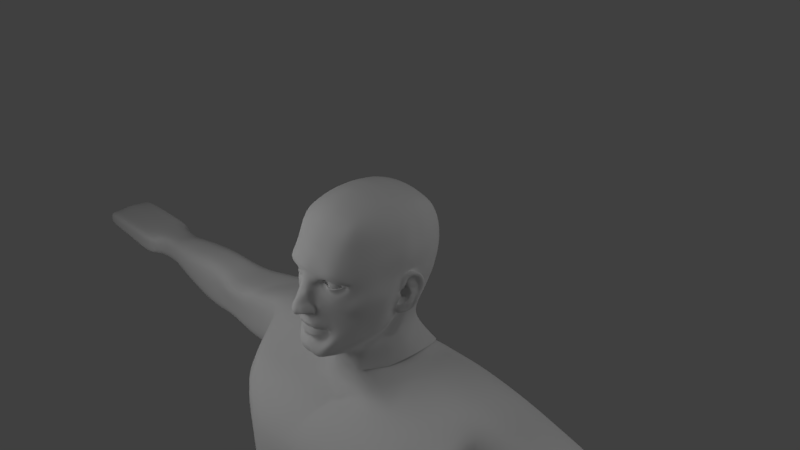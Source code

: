 # Source: HeadWithBasicBodyArmsAndLegs.blend  (saved by Blender 2.79.0; exported with 4.5.12 LTS)
import bpy
from mathutils import Matrix  # noqa: F401  (used for matrix-valued properties, if any)

bpy.ops.wm.read_factory_settings(use_empty=True)
scene = bpy.context.scene
scene.name = 'Scene'

# ---- collections
col_collection_1 = bpy.data.collections.new('Collection 1'); scene.collection.children.link(col_collection_1)

# ---- materials (node trees are filled in below, after node groups)
mat_lightback = bpy.data.materials.new('LightBack')
mat_lightback.alpha_threshold = 0.0
mat_lightback.roughness = 0.5
mat_mylight = bpy.data.materials.new('MyLight')
mat_mylight.alpha_threshold = 0.0
mat_mylight.roughness = 0.5

# ---- node groups
ng_auto_smooth = bpy.data.node_groups.new('Auto Smooth', 'GeometryNodeTree')
_s = ng_auto_smooth.interface.new_socket(name='Geometry', in_out='OUTPUT', socket_type='NodeSocketGeometry')
_s = ng_auto_smooth.interface.new_socket(name='Geometry', in_out='INPUT', socket_type='NodeSocketGeometry')
_s = ng_auto_smooth.interface.new_socket(name='Angle', in_out='INPUT', socket_type='NodeSocketFloat')
_s.subtype = 'ANGLE'
_s.min_value = 0.0
_s.max_value = 3.142
ng_auto_smooth.is_modifier = True
_N = ng_auto_smooth.nodes; _L = ng_auto_smooth.links
n0 = _N.new('NodeGroupOutput'); n0.name = 'Group Output'; n0.location = (480, -100)
n1 = _N.new('NodeGroupInput'); n1.name = 'Group Input'; n1.location = (-420, -300)
n2 = _N.new('NodeGroupInput'); n2.name = 'Group Input.001'; n2.location = (-60, -100)
n3 = _N.new('GeometryNodeSetShadeSmooth'); n3.name = 'Set Shade Smooth'; n3.location = (120, -100)
n3.domain = 'EDGE'
n4 = _N.new('GeometryNodeSetShadeSmooth'); n4.name = 'Set Shade Smooth.001'; n4.location = (300, -100)
n5 = _N.new('GeometryNodeInputMeshEdgeAngle'); n5.name = 'Edge Angle'; n5.location = (-420, -220)
n6 = _N.new('GeometryNodeInputEdgeSmooth'); n6.name = 'Is Edge Smooth'; n6.location = (-60, -160)
n7 = _N.new('GeometryNodeInputShadeSmooth'); n7.name = 'Is Face Smooth'; n7.location = (-240, -340)
n8 = _N.new('FunctionNodeBooleanMath'); n8.name = 'Boolean Math'; n8.location = (-60, -220)
n9 = _N.new('FunctionNodeCompare'); n9.name = 'Compare'; n9.location = (-240, -180)
n9.operation = 'LESS_EQUAL'
_L.new(n5.outputs[0], n9.inputs[0])
_L.new(n4.outputs[0], n0.inputs[0])
_L.new(n1.outputs[1], n9.inputs[1])
_L.new(n9.outputs[0], n8.inputs[0])
_L.new(n7.outputs[0], n8.inputs[1])
_L.new(n2.outputs[0], n3.inputs[0])
_L.new(n6.outputs[0], n3.inputs[1])
_L.new(n3.outputs[0], n4.inputs[0])
_L.new(n8.outputs[0], n3.inputs[2])
n0.is_active_output = True

# ---- material node trees
mat_lightback.use_nodes = True; mat_lightback.node_tree.nodes.clear()
_N = mat_lightback.node_tree.nodes; _L = mat_lightback.node_tree.links
n0 = _N.new('ShaderNodeOutputMaterial'); n0.name = 'Material Output'; n0.location = (300, 300)
n1 = _N.new('ShaderNodeEmission'); n1.name = 'Emission'; n1.location = (10, 300)
n1.inputs[0].default_value = (0.8, 0.8, 0.8, 1.0)
n1.inputs[1].default_value = 0.8
_L.new(n1.outputs[0], n0.inputs[0])
n0.is_active_output = True
mat_mylight.use_nodes = True; mat_mylight.node_tree.nodes.clear()
_N = mat_mylight.node_tree.nodes; _L = mat_mylight.node_tree.links
n0 = _N.new('ShaderNodeOutputMaterial'); n0.name = 'Material Output'; n0.location = (300, 300)
n1 = _N.new('ShaderNodeEmission'); n1.name = 'Emission'; n1.location = (10, 300)
n1.inputs[0].default_value = (0.8, 0.8, 0.8, 1.0)
n1.inputs[1].default_value = 1.8
_L.new(n1.outputs[0], n0.inputs[0])
n0.is_active_output = True

# ---- world
world_world = bpy.data.worlds.new('World'); scene.world = world_world
world_world.color = (0.05088, 0.05088, 0.05088)
world_world.use_sun_shadow = False
world_world.sun_shadow_jitter_overblur = 0.0
world_world.cycles.sampling_method = 'MANUAL'

# ---- cameras
cam_camera = bpy.data.cameras.new('Camera')
cam_camera.clip_end = 100.0
cam_camera.lens = 35.0
cam_camera.sensor_width = 32.0
cam_camera.sensor_height = 18.0
cam_camera.ortho_scale = 7.314
cam_camera.dof.focus_distance = 0.0

# ---- lights
light_lamp = bpy.data.lights.new('Lamp', 'POINT')
light_lamp.transmission_factor = 0.0
light_lamp.cutoff_distance = 30.0
light_lamp.energy = 100.0
light_lamp.shadow_buffer_clip_start = 1.001
light_lamp.shadow_soft_size = 0.1
light_lamp.shadow_maximum_resolution = 0.006
light_lamp.use_absolute_resolution = True

# ---- meshes
me_plane_001 = bpy.data.meshes.new('Plane.001')
me_plane_001.from_pydata([(-1.0, -1.0, 0.0), (1.0, -1.0, 0.0), (-1.0, 1.0, 0.0), (1.0, 1.0, 0.0)], [], [(0, 1, 3, 2)])
me_plane_001.materials.append(mat_lightback)
me_plane_001.use_remesh_preserve_volume = False
me_plane_001.use_remesh_preserve_attributes = False
me_plane_001.use_mirror_vertex_groups = False
me_plane_001.update()
me_plane = bpy.data.meshes.new('Plane')
me_plane.from_pydata([(-1.0, -1.0, 0.0), (1.0, -1.0, 0.0), (-1.0, 1.0, 0.0), (1.0, 1.0, 0.0)], [], [(0, 1, 3, 2)])
me_plane.materials.append(mat_mylight)
me_plane.use_remesh_preserve_volume = False
me_plane.use_remesh_preserve_attributes = False
me_plane.use_mirror_vertex_groups = False
me_plane.update()
me_cube_009 = bpy.data.meshes.new('Cube.009')
me_cube_009.from_pydata([(0.3153, -0.8889, -0.9897), (0.4337, -0.6185, 0.7206), (0.4931, 0.5718, -0.4773), (0.4483, 0.6615, 0.6922), (0.0, 0.68, -0.56), (0.0, 0.7074, 0.7764), (0.5459, 0.7544, 0.05436), (0.6026, -0.07648, -0.5838), (0.5204, 0.0449, 0.807), (0.4283, -0.8492, 0.05697), (0.0, -1.018, -1.047), (0.0, -0.7087, 0.8124), (0.0, 0.05412, 0.997), (0.7061, 0.01691, 0.06543), (0.0, 0.9573, 0.01017), (0.0, 1.0, -2.0), (2.0, -0.7211, -2.095), (0.0, -0.7211, -2.095), (0.0, -0.3098, -1.942), (0.0, 0.8726, -3.17), (0.0, -1.197, -2.823), (0.0, 0.7, -5.0), (0.6714, -0.3098, -1.942), (0.6999, 0.0, -1.5), (0.6714, 1.0, -1.5), (0.0, 0.7, -1.6), (0.0, -0.46, -1.25), (0.0, -0.46, -1.45), (0.4894, -0.1, -1.45), (0.3839, 0.5574, -1.099), (0.0, 0.66, -1.45), (0.4894, -0.1, -1.05), (0.0, 0.66, -1.05), (0.4894, 0.86, -1.45), (0.2407, -0.4504, -1.198), (0.2894, -0.46, -1.45), (0.0, 0.63, -0.875), (0.3922, 0.4545, -0.8752), (0.0, -0.73, -1.125), (0.4212, -0.1755, -0.9199), (0.2437, -0.6277, -1.107), (0.526, 0.6325, -0.3137), (0.3574, -0.8506, -0.4813), (0.0, -1.082, -0.5622), (0.5811, -0.0375, -0.3628), (0.0, 0.7854, -0.3666), (0.6179, -0.1777, -0.6723), (0.5943, 0.3222, -0.4974), (0.5192, 0.3949, 0.7807), (0.0, 0.4004, 0.9593), (0.6958, 0.4314, 0.05529), (1.571, -1.197, -2.823), (0.0, -1.3, -5.0), (0.6999, 0.5, -1.5), (0.5798, 0.4234, -1.387), (0.5162, 0.2821, -1.111), (0.507, 0.22, -0.8867), (0.6067, 0.3479, -0.3257), (0.5303, 0.7523, 0.4028), (0.4932, -0.7033, 0.407), (0.0, -0.9338, 0.4394), (0.7, 0.04489, 0.4578), (0.0, 0.9504, 0.3874), (0.6751, 0.4285, 0.4438), (0.5025, -0.2389, 0.7981), (0.4687, -0.4654, 0.7615), (0.4261, -0.7268, -0.8861), (0.5378, -0.4788, -0.7997), (0.0, -0.2467, 0.9844), (0.0, -0.5025, 0.922), (0.6521, -0.291, 0.002099), (0.5952, -0.5656, -0.01315), (0.3561, -0.34, -1.183), (0.4228, -0.22, -1.117), (0.3369, -0.5452, -1.057), (0.3791, -0.3603, -0.9883), (0.6565, -0.3292, -0.4559), (0.5365, -0.6081, -0.4734), (0.647, -0.2483, 0.4378), (0.5847, -0.5031, 0.4186), (0.4895, 0.7156, 0.5632), (0.4759, -0.6743, 0.5944), (0.0, -0.8478, 0.6441), (0.6306, 0.04833, 0.6503), (0.0, 0.8683, 0.5784), (0.6114, 0.4113, 0.6246), (0.6086, -0.2465, 0.6428), (0.556, -0.489, 0.6151), (0.5423, 0.761, 0.2305), (0.5129, -0.8294, 0.09848), (0.0, -1.045, 0.2245), (0.75, 0.0, 0.25), (0.0, 0.974, 0.1973), (0.6975, 0.4338, 0.251), (0.6711, -0.2738, 0.2254), (0.6051, -0.5369, 0.2083), (0.5461, 0.697, -0.1122), (0.4725, -0.7893, -0.2415), (0.737, 0.003037, 0.005938), (0.0, 0.8879, -0.1521), (0.6724, 0.3995, -0.1158), (0.6968, -0.33, -0.1866), (0.6318, -0.5602, -0.2138), (0.3529, -0.8442, -0.6762), (0.0, -1.052, -0.74), (0.0, 0.641, -0.6965), (0.4438, 0.4989, -0.6515), (0.4929, -0.04679, -0.6928), (0.6002, -0.3198, -0.702), (0.5519, 0.2684, -0.6747), (0.5712, -0.4717, -0.591), (0.4341, -0.7267, -0.7433), (0.1603, 0.7088, 0.7521), (0.3185, 0.6935, 0.7199), (0.109, -1.01, -1.083), (0.2317, -1.0, -1.039), (0.3517, 0.6443, -0.4963), (0.1758, 0.6622, -0.5282), (0.3213, -0.6591, 0.7594), (0.1652, -0.6944, 0.7959), (0.1839, 0.04803, 0.9692), (0.3631, 0.04514, 0.9056), (0.3969, -0.8608, 0.05206), (0.2116, -0.9038, -0.0602), (0.1776, 0.9429, 0.01888), (0.3552, 0.8857, 0.03776), (0.1631, 0.7267, -1.45), (0.09824, -0.73, -1.125), (0.1601, -0.6876, -1.079), (0.2751, 0.533, -0.8736), (0.1375, 0.5815, -0.8743), (0.09648, -0.46, -1.25), (0.1516, -0.4815, -1.221), (0.2559, 0.5916, -1.083), (0.128, 0.6258, -1.066), (0.193, -0.46, -1.45), (0.1941, 0.7778, -0.344), (0.3816, 0.7516, -0.3238), (0.2651, -0.8743, -0.6463), (0.1471, -1.059, -0.5721), (0.1815, 0.401, 0.9253), (0.3611, 0.3972, 0.864), (0.3629, -0.841, 0.4147), (0.184, -0.9016, 0.4293), (0.1788, 0.9212, 0.3885), (0.3571, 0.8696, 0.3908), (0.178, -0.2468, 0.9556), (0.3511, -0.2413, 0.8943), (0.169, -0.4943, 0.8971), (0.3321, -0.4758, 0.8442), (0.3394, -0.7695, 0.6081), (0.1731, -0.8241, 0.6315), (0.1663, 0.8491, 0.5686), (0.3321, 0.8118, 0.558), (0.1804, 0.9421, 0.2044), (0.3609, 0.8881, 0.2155), (0.383, -0.9744, 0.2035), (0.1618, -1.014, 0.1815), (0.1869, 0.869, -0.144), (0.3723, 0.8254, -0.1259), (0.3103, -0.918, -0.2268), (0.17, -1.009, -0.2778), (0.2325, -0.9135, -0.6782), (0.1348, -1.034, -0.727), (0.3201, 0.5843, -0.6467), (0.16, 0.6126, -0.6716), (0.0, -1.063, -0.9218), (0.5502, -0.6737, -0.0195), (0.4702, -0.7048, -0.5036), (0.5031, -0.7563, 0.2527), (0.0, -1.017, 0.3322), (0.5621, -0.7031, -0.2666), (0.3827, -0.8254, -0.7196), (0.2428, -1.021, -0.9263), (0.117, -1.048, -0.9619), (0.3729, -0.8977, 0.3091), (0.1877, -0.9744, 0.3218), (0.138, -0.9604, -0.06559), (0.1355, -1.033, -0.4106), (0.1365, -1.006, -0.2512), (0.04715, -1.036, 0.002572), (0.0, -1.048, 0.01679), (0.0, -1.028, 0.141), (0.07436, -1.013, 0.1254), (0.0, -1.111, -0.0935), (0.07574, -1.092, -0.09344), (0.0, -1.207, -0.1893), (0.1331, -1.014, 0.1535), (0.08018, -1.204, -0.3685), (0.06903, -1.166, -0.2282), (0.0, -1.033, -0.8323), (0.315, -0.8599, -0.6176), (0.2732, -0.899, -0.7802), (0.1797, -1.005, -0.4314), (0.128, -1.012, -0.878), (0.1578, -1.003, -0.357), (0.0, -1.227, -0.2633), (0.05859, -1.211, -0.2926), (0.0, -1.256, -0.3874), (0.0, -1.032, -0.4481), (0.03347, -1.231, -0.3775), (0.05844, -1.06, -0.4449), (0.0, -1.237, -0.2933), (0.04291, -1.232, -0.3121), (0.07779, -1.152, -0.3617), (0.08061, -0.9966, -0.01372), (0.1018, -1.078, -0.2327), (0.1002, -1.025, -0.05863), (0.0, -1.037, 0.1827), (0.0, -1.139, -0.4128), (0.02847, -1.146, -0.3999), (0.1459, -1.119, -0.3625), (0.1676, -1.047, -0.3916), (0.1331, -1.094, -0.271), (0.1037, -1.163, -0.2635), (0.1722, -1.03, -0.3439), (0.1055, -1.184, -0.3151), (0.1122, -1.187, -0.3632), (0.1553, -1.026, -0.2814), (0.1528, -1.107, -0.3261), (0.08716, -1.123, -0.3136), (0.1144, -1.027, -0.3379), (0.01344, -1.124, -0.314), (0.02844, -1.01, -0.3449), (0.5393, 0.6684, -0.2129), (0.4314, -0.7935, -0.3719), (0.8213, 0.1497, 0.01816), (0.0, 0.8408, -0.2568), (0.6448, 0.3761, -0.2199), (0.6856, -0.3434, -0.3041), (0.6055, -0.5349, -0.3729), (0.2605, -0.9419, -0.2724), (0.1924, 0.8265, -0.2425), (0.3809, 0.7934, -0.2241), (0.5182, -0.7004, -0.3667), (0.1368, -0.9847, -0.1526), (0.0, -1.159, -0.1414), (0.06537, -1.131, -0.1611), (0.1064, -1.051, -0.1515), (0.4497, -0.8755, 0.06507), (0.1073, -0.9431, -0.006032), (0.4304, -0.8263, -0.1527), (0.2118, -0.9281, 0.0839), (0.5051, -0.7118, -0.008476), (0.3508, -0.9439, 0.1041), (0.2234, -0.9775, 0.1097), (0.3169, -0.9035, -0.1518), (0.1872, -0.9313, -0.06184), (0.4399, -0.75, 0.002544), (0.2072, -0.8689, -0.02392), (0.3831, -0.8584, -0.04177), (0.1932, -0.8721, -0.0253), (0.1339, -0.8896, -0.01834), (0.3712, -0.8121, -0.03681), (0.4066, -0.7806, -0.001906), (0.3679, -0.8205, 0.03023), (0.3024, -0.9222, 0.06409), (0.2032, -0.9032, 0.03936), (0.2834, -0.9293, -0.0377), (0.3301, -0.9169, 0.08687), (0.3071, -0.8869, -0.1027), (0.4097, -0.8252, -0.103), (0.368, -0.8196, 0.03699), (0.412, -0.7673, -0.002046), (0.3769, -0.8544, -0.02806), (0.2022, -0.8708, 0.0008231), (0.1509, -0.8839, -0.0159), (0.4124, -0.7615, -0.001076), (0.3712, -0.7921, -0.03681), (0.1643, -0.8608, -0.01501), (0.2072, -0.8489, -0.02392), (0.2873, -0.8784, 0.05695), (0.2053, -0.88, 0.04603), (0.2841, -0.9056, -0.02563), (0.1643, -0.8808, -0.01501), (0.2899, -0.8662, 0.04517), (0.2153, -0.8751, 0.03605), (0.2814, -0.8566, -0.04349), (0.3738, -0.8014, 0.03106), (0.1662, -0.8587, -0.01591), (0.21, -0.8522, 0.00575), (0.2857, -0.8502, 0.04633), (0.2111, -0.8591, 0.0372), (0.2814, -0.8366, -0.04349), (0.3631, -0.7565, 0.03854), (0.4017, -0.7166, 0.006411), (0.3605, -0.7472, -0.02932), (0.1993, -0.8073, 0.01324), (0.275, -0.8053, 0.05381), (0.2004, -0.8142, 0.04469), (0.2707, -0.7917, -0.036), (0.1966, -0.804, -0.01643), (0.1206, -0.9163, -0.01219), (0.2061, -0.8534, 0.101), (0.4625, -0.7309, -0.002966), (0.1925, -0.8871, -0.03768), (0.2998, -0.8534, 0.1082), (0.3879, -0.8432, -0.07842), (0.3976, -0.7861, 0.08292), (0.2874, -0.9085, -0.07312), (0.3803, -0.8578, -0.03453), (0.4275, -0.7587, 0.0004415), (0.379, -0.8364, 0.03812), (0.1967, -0.8745, -0.002399), (0.2827, -0.9197, -0.03104), (0.1424, -0.8867, -0.01712), (0.2928, -0.8953, 0.05419), (0.2073, -0.8906, 0.04296), (0.2834, -0.6723, -0.04898), (0.2834, -0.715, -0.0917), (0.2834, -0.7431, -0.1034), (0.2834, -0.7733, -0.1073), (0.2834, -0.8035, -0.1034), (0.2834, -0.8317, -0.0917), (0.2834, -0.8558, -0.07315), (0.2834, -0.8744, -0.04898), (0.2834, -0.8861, -0.02084), (0.2834, -0.89, 0.009369), (0.2985, -0.6606, -0.01679), (0.3126, -0.6723, -0.04117), (0.3247, -0.6908, -0.0621), (0.334, -0.715, -0.07816), (0.3398, -0.7431, -0.08826), (0.3418, -0.7733, -0.0917), (0.3398, -0.8035, -0.08826), (0.334, -0.8317, -0.07816), (0.3247, -0.8558, -0.0621), (0.3126, -0.8744, -0.04117), (0.2985, -0.8861, -0.01679), (0.3096, -0.6606, -0.005734), (0.334, -0.6723, -0.01981), (0.3549, -0.6908, -0.03189), (0.3709, -0.715, -0.04117), (0.381, -0.7431, -0.04699), (0.3845, -0.7733, -0.04898), (0.381, -0.8035, -0.04699), (0.3709, -0.8317, -0.04117), (0.3549, -0.8558, -0.03189), (0.334, -0.8744, -0.01981), (0.3096, -0.8861, -0.005734), (0.3136, -0.6606, 0.009369), (0.3418, -0.6723, 0.009369), (0.3659, -0.6908, 0.009369), (0.3845, -0.715, 0.009369), (0.3961, -0.7431, 0.009369), (0.4001, -0.7733, 0.009369), (0.3961, -0.8035, 0.009369), (0.3845, -0.8317, 0.009369), (0.3659, -0.8558, 0.009369), (0.3418, -0.8744, 0.009369), (0.3136, -0.8861, 0.009369), (0.3096, -0.6606, 0.02447), (0.334, -0.6723, 0.03854), (0.3549, -0.6908, 0.05063), (0.3709, -0.715, 0.0599), (0.381, -0.7431, 0.06573), (0.3845, -0.7733, 0.06772), (0.381, -0.8035, 0.06573), (0.3709, -0.8317, 0.0599), (0.3549, -0.8558, 0.05063), (0.334, -0.8744, 0.03854), (0.3096, -0.8861, 0.02447), (0.2985, -0.6606, 0.03553), (0.3126, -0.6723, 0.0599), (0.3247, -0.6908, 0.08083), (0.334, -0.715, 0.0969), (0.3398, -0.7431, 0.107), (0.3418, -0.7733, 0.1104), (0.3398, -0.8035, 0.107), (0.334, -0.8317, 0.0969), (0.3247, -0.8558, 0.08083), (0.3126, -0.8744, 0.0599), (0.2985, -0.8861, 0.03553), (0.2834, -0.6606, 0.03957), (0.2834, -0.6723, 0.06772), (0.2834, -0.6908, 0.09189), (0.2834, -0.715, 0.1104), (0.2834, -0.7431, 0.1221), (0.2834, -0.7733, 0.1261), (0.2834, -0.8035, 0.1221), (0.2834, -0.8317, 0.1104), (0.2834, -0.8558, 0.09189), (0.2834, -0.8744, 0.06772), (0.2834, -0.8861, 0.03957), (0.2683, -0.6606, 0.03553), (0.2542, -0.6723, 0.0599), (0.2422, -0.6908, 0.08083), (0.2329, -0.715, 0.0969), (0.2271, -0.7431, 0.107), (0.2251, -0.7733, 0.1104), (0.2271, -0.8035, 0.107), (0.2329, -0.8317, 0.0969), (0.2422, -0.8558, 0.08083), (0.2542, -0.8744, 0.0599), (0.2683, -0.8861, 0.03553), (0.2573, -0.6606, 0.02447), (0.2329, -0.6723, 0.03854), (0.212, -0.6908, 0.05063), (0.1959, -0.715, 0.0599), (0.1858, -0.7431, 0.06573), (0.1823, -0.7733, 0.06772), (0.1858, -0.8035, 0.06573), (0.1959, -0.8317, 0.0599), (0.212, -0.8558, 0.05063), (0.2329, -0.8744, 0.03854), (0.2573, -0.8861, 0.02447), (0.2532, -0.6606, 0.009369), (0.2251, -0.6723, 0.009369), (0.2009, -0.6908, 0.009369), (0.1823, -0.715, 0.009369), (0.1707, -0.7431, 0.009369), (0.1667, -0.7733, 0.009369), (0.1707, -0.8035, 0.009369), (0.1823, -0.8317, 0.009369), (0.2009, -0.8558, 0.009369), (0.2251, -0.8744, 0.009369), (0.2532, -0.8861, 0.009369), (0.2573, -0.6606, -0.005734), (0.2329, -0.6723, -0.01981), (0.212, -0.6908, -0.03189), (0.1959, -0.715, -0.04117), (0.1858, -0.7431, -0.04699), (0.1823, -0.7733, -0.04898), (0.1858, -0.8035, -0.04699), (0.1959, -0.8317, -0.04117), (0.212, -0.8558, -0.03189), (0.2329, -0.8744, -0.01981), (0.2573, -0.8861, -0.005734), (0.2683, -0.6606, -0.01679), (0.2542, -0.6723, -0.04117), (0.2422, -0.6908, -0.0621), (0.2329, -0.715, -0.07816), (0.2271, -0.7431, -0.08826), (0.2251, -0.7733, -0.0917), (0.2271, -0.8035, -0.08826), (0.2329, -0.8317, -0.07816), (0.2422, -0.8558, -0.0621), (0.2542, -0.8744, -0.04117), (0.2683, -0.8861, -0.01679), (0.2834, -0.6566, 0.009369), (0.2834, -0.6606, -0.02084), (0.2834, -0.6908, -0.07315), (0.4561, -0.16, -1.45), (0.4561, -0.16, -1.083), (0.4002, -0.2679, -0.9541), (0.5115, -0.09701, 0.8025), (0.0, -0.09628, 0.9907), (0.688, -0.1458, 0.01702), (0.6571, -0.2386, -0.4044), (0.6735, -0.1017, 0.4478), (0.6196, -0.0991, 0.6466), (0.7106, -0.1369, 0.2377), (0.6944, -0.1992, -0.1615), (0.3571, -0.09808, 0.9), (0.1809, -0.09936, 0.9624), (0.6815, -0.2243, -0.2842), (0.6211, -0.2221, -0.5704), (0.5198, 0.2199, 0.7939), (0.0, 0.2273, 0.9781), (0.6981, 0.2133, 0.04458), (0.6126, 0.2011, -0.3515), (0.6168, 0.1187, -0.5184), (0.584, 0.1497, -1.385), (0.5395, 0.07178, -1.103), (0.5179, 0.02843, -0.8971), (0.6875, 0.2367, 0.4508), (0.621, 0.2298, 0.6375), (0.7238, 0.2169, 0.2505), (0.6728, 0.2435, -0.1138), (0.5657, 0.08989, -0.6892), (0.3621, 0.2212, 0.8848), (0.1827, 0.2245, 0.9473), (0.6467, 0.2313, -0.2318), (0.694, 0.1755, 0.03478), (0.6932, 0.006343, 0.02258), (0.6059, -0.05232, -0.542), (0.6244, 0.1295, -0.3422), (0.6728, 0.225, -0.1357), (0.6515, 0.2079, -0.2381), (0.6834, -0.09463, -0.0302), (0.6532, -0.1723, -0.3766), (0.6886, -0.1162, -0.1713), (0.6767, -0.1576, -0.2733), (0.6045, -0.1551, -0.5639), (0.5879, 0.04223, -0.4827), (0.7089, -0.02539, -0.5644), (0.6024, 0.01751, -0.2722), (0.8038, 0.1298, -0.3636), (0.5833, -0.01143, -0.1758), (0.8476, 0.2055, -0.1537), (0.8103, 0.1855, -0.2521), (0.704, -0.07605, -0.04765), (0.6802, -0.1474, -0.3954), (0.7084, -0.1035, -0.1878), (0.638, -0.1093, -0.5864), (0.7693, 0.05825, -0.5068), (0.7216, 0.1193, -0.08452), (0.7174, 0.06893, 0.03812), (0.7118, 0.08151, -0.4839), (0.6333, -0.06817, -0.4423), (0.6597, 0.06081, -0.3809), (0.7293, 0.1617, -0.3655), (0.7581, 0.2194, -0.2562), (0.6862, 0.1021, -0.2919), (0.7077, 0.1747, -0.1784), (0.7717, 0.2295, -0.1431), (0.6309, -0.0001919, -0.5294), (0.6963, 0.01158, -0.5411), (0.749, 0.1665, 0.004277), (0.734, 0.06377, 0.02954), (0.795, 0.1217, -0.03148), (0.7368, 0.01879, -0.04009), (0.7371, -0.04457, -0.3784), (0.714, -0.02935, -0.5168), (0.7649, 0.02191, -0.27), (0.7876, 0.09658, -0.3719), (0.5694, -0.09219, -0.08722), (0.8281, 0.1482, -0.1477), (0.7935, 0.1313, -0.2549), (0.7248, -0.04089, -0.06962), (0.687, -0.1122, -0.3931), (0.724, -0.05167, -0.1502), (0.6671, -0.1151, -0.533), (0.7616, 0.05126, -0.4816), (0.5694, -0.03189, -0.2747), (0.5529, -0.04915, -0.3505), (0.6934, -0.02096, -0.1926), (0.6931, -0.1181, -0.3643), (0.6565, -0.1142, -0.2026), (0.7051, -0.07568, -0.29), (0.5856, -0.05221, -0.2778), (0.5584, -0.05931, -0.3392), (0.6859, -0.027, -0.2111), (0.6731, -0.09754, -0.3442), (0.6607, -0.1022, -0.2152), (0.6888, -0.07925, -0.2909), (0.5603, -0.1196, -0.2879), (0.5493, -0.122, -0.3199), (0.6217, -0.1359, -0.3255), (0.6273, -0.1296, -0.2986), (0.6112, 0.01743, -0.3137), (0.6002, -0.01547, -0.3868), (0.6501, -0.09485, -0.423), (0.7185, 0.03846, -0.3169), (0.6994, 0.00469, -0.4041), (0.6795, -0.07346, -0.4461), (0.6338, 0.03071, -0.1758), (0.6439, 0.03152, -0.2432), (0.7111, 0.04524, -0.1956), (0.7259, 0.0483, -0.2541), (0.5669, -0.01147, -0.2067), (0.6319, -0.000765, -0.2498), (0.678, 0.0003425, -0.2135), (0.6054, -0.006783, -0.2673), (0.6638, -0.02574, -0.2275), (0.6076, -0.04448, -0.2594), (0.8007, 0.09471, 0.002161), (0.7432, 0.01876, -0.02377), (0.6748, -0.01411, -0.1207), (0.7614, 0.1385, -0.1354), (0.7407, 0.02976, -0.2181), (0.7779, 0.1368, -0.2267), (0.7383, -0.02132, -0.4584), (0.703, -0.03012, -0.5031), (0.7678, 0.03342, -0.4024), (0.7594, 0.06798, -0.3743), (0.7769, 0.09952, -0.2935), (0.6965, -0.09099, -0.4207), (0.6851, -0.09157, -0.4942), (0.7391, 0.0556, -0.4598), (0.7761, 0.1256, -0.2643), (0.7691, 0.1337, -0.1404), (0.7367, 0.008954, -0.1151), (0.7359, 0.04028, -0.2033), (0.7689, 0.1192, -0.21), (0.7749, 0.08241, -0.03646), (0.7023, 0.03182, -0.05214), (0.7347, 0.03085, -0.09564), (0.7512, 0.09364, -0.09962), (0.0, 0.6605, -0.6283), (0.4684, 0.5354, -0.5644), (0.5477, -0.06163, -0.6383), (0.0, -0.8786, -1.122), (0.2795, -0.7583, -1.068), (0.5196, -0.1766, -0.7961), (0.4688, -0.4227, -0.9016), (0.3815, -0.636, -0.9914), (0.5731, 0.2953, -0.586), (0.1679, 0.6374, -0.5999), (0.3359, 0.6143, -0.5715), (0.1959, -0.8439, -1.059), (0.1021, -0.8718, -1.118), (0.5017, -0.2996, -0.8488), (0.5913, 0.1043, -0.6038), (0.1427, -1.037, -0.6224), (0.0, -1.053, -0.6296), (0.0, -1.046, -0.6079), (0.1286, -1.032, -0.6262), (0.2253, -0.9078, -0.6328), (0.212, -0.9283, -0.6405), (0.1341, -1.007, -0.6365), (0.0, -1.034, -0.6361), (0.0, -1.003, -0.6107), (0.1237, -0.9829, -0.6314), (0.2131, -0.9185, -0.6389), (0.2013, -0.9257, -0.637), (0.1261, -0.9878, -0.6399), (0.0, -1.016, -0.6393), (0.0, -0.9966, -0.6475), (0.12, -0.9726, -0.6474), (0.198, -0.9262, -0.6415), (0.1906, -0.9257, -0.6446), (0.06972, -1.045, -0.6122), (0.07984, -1.069, -0.5417), (0.06169, -1.002, -0.6224), (0.06788, -1.02, -0.6179), (0.2901, -0.8771, -0.632), (0.2474, -0.9031, -0.7442), (0.1734, -1.047, -0.5117), (0.0, -0.9826, -0.7611), (0.1314, -1.003, -0.8375), (0.0, -1.057, -0.5052), (0.06914, -1.065, -0.4933), (0.2223, -0.9209, -0.6643), (0.1466, -1.057, -0.5771), (0.2452, -0.891, -0.6395), (0.1348, -1.034, -0.727), (0.0, -1.082, -0.5622), (0.0, -1.052, -0.74), (0.07893, -1.067, -0.5497), (0.4894, -0.1, -1.45), (0.5798, 0.4234, -1.387), (0.4894, 0.86, -1.45), (0.0, 0.66, -1.45), (0.2894, -0.46, -1.45), (0.4228, -0.22, -1.45), (0.3561, -0.34, -1.45), (0.3263, 0.7933, -1.45), (0.0, -0.46, -1.45), (0.09648, -0.46, -1.45), (0.9714, -1.197, -2.823), (1.0, -0.7211, -2.095), (1.0, 1.2, -2.0), (0.9714, 1.173, -3.17), (1.282, -1.3, -5.0), (1.0, -0.3098, -1.942), (0.9999, -3.481e-06, -1.5), (1.0, 1.0, -1.5), (0.0, 0.5, -7.0), (0.9999, 0.5, -1.5), (2.0, 0.9, -2.0), (2.0, -0.1, -2.0), (1.571, 1.173, -3.17), (1.571, -0.1122, -2.997), (2.0, -0.3098, -1.942), (2.0, -0.1, -1.5), (2.0, 0.9, -1.5), (1.571, 0.3802, -3.083), (3.853, 0.02192, -1.835), (2.0, 0.4, -1.5), (0.0, -1.032, -2.448), (0.0, 1.0, -2.5), (1.0, 1.3, -2.5), (1.0, -1.032, -2.448), (2.0, 0.9, -2.6), (2.0, -1.032, -2.448), (2.0, -0.1, -2.6), (2.0, 0.4, -2.6), (0.0, 0.6989, -4.155), (0.0, -1.271, -3.808), (0.0, -1.3, -6.0), (1.282, -1.271, -3.808), (0.0, 0.7, -6.0), (0.922, -1.271, -3.808), (0.922, 0.8989, -4.155), (1.644, -1.2, -8.0), (1.392, -1.3, -6.0), (1.282, 0.8989, -4.155), (1.282, -0.2859, -3.981), (1.282, 0.2065, -4.068), (0.0, -1.1, -7.0), (0.9221, -1.3, -5.0), (0.9221, 0.6, -5.0), (1.574, -1.1, -7.0), (0.0, 0.0, -7.4), (1.282, 0.6, -5.0), (1.282, -0.3, -5.0), (1.282, 0.2, -5.0), (0.05005, -1.2, -8.0), (0.9597, -1.3, -6.0), (0.9597, 0.9, -6.0), (0.05005, -0.3, -8.0), (0.05005, 0.7, -8.0), (1.392, 0.9, -6.0), (1.392, -0.3, -6.0), (1.392, 0.2, -6.0), (0.0, 0.3, -7.2), (0.1, -1.1, -7.0), (0.1, 1.1, -7.0), (0.1, -3.487e-06, -7.4), (0.1, 0.3, -7.2), (1.574, 1.1, -7.0), (1.574, -1.509e-05, -7.0), (1.574, 0.5, -7.0), (0.05005, 0.2, -8.0), (1.644, 0.7, -8.0), (1.644, -0.3, -8.0), (1.644, 0.2, -8.0), (1.427, 1.036, -3.663), (0.9467, -1.234, -3.315), (1.427, 0.2933, -3.576), (0.0, -1.234, -3.315), (1.427, -1.234, -3.315), (0.0, 0.7857, -3.663), (1.427, -0.1991, -3.489), (0.9467, 1.036, -3.663), (0.0, 0.7, -5.5), (1.337, -0.3, -5.5), (0.9409, 0.6, -5.5), (1.337, -1.3, -5.5), (0.9409, -1.3, -5.5), (0.0, -1.3, -5.5), (1.337, 0.6, -5.5), (1.337, 0.2, -5.5), (1.483, 1.05, -6.5), (0.0, 0.65, -6.5), (0.5298, -1.15, -6.5), (0.0, -1.15, -6.5), (0.5298, 1.05, -6.5), (1.483, -1.15, -6.5), (1.483, 0.35, -6.5), (1.483, -0.15, -6.5), (0.1, -1.2, -7.5), (0.06002, -0.2, -7.7), (0.1, 0.85, -7.5), (0.06002, 0.3, -7.7), (1.644, -0.2, -7.5), (1.644, 0.3, -7.5), (1.644, 0.85, -7.5), (1.644, -1.2, -7.5), (0.06004, -0.3, -7.85), (0.06004, 0.725, -7.75), (1.644, -0.3, -7.75), (1.644, -1.2, -7.75), (0.06004, -1.2, -7.75), (0.06004, 0.2, -7.85), (1.644, 0.2, -7.75), (1.644, 0.725, -7.75), (1.574, -1.057, -8.999), (0.1001, -1.057, -8.999), (0.1001, -0.3, -8.999), (0.1001, 0.7, -8.999), (0.1001, 0.2, -8.999), (1.574, 0.7, -8.999), (1.574, -0.3, -8.999), (1.574, 0.2, -8.999), (1.614, 0.2, -8.5), (1.614, -0.3, -8.5), (1.614, 0.73, -8.5), (0.05007, 0.73, -8.5), (0.05007, 0.2, -8.5), (0.05007, -0.3, -8.5), (1.614, -1.143, -8.504), (0.05007, -1.143, -8.504), (1.427, -0.8681, -9.999), (0.2475, -0.8681, -9.999), (0.2475, -0.2628, -9.999), (0.2475, 0.5372, -9.999), (0.2475, 0.1372, -9.999), (1.427, 0.5372, -9.999), (1.427, -0.2628, -9.999), (1.427, 0.1372, -9.999), (1.415, -0.5249, -11.0), (0.4595, -0.5249, -11.0), (0.4595, -0.03459, -11.0), (0.4595, 0.6134, -11.0), (0.4595, 0.2894, -11.0), (1.415, 0.6134, -11.0), (1.415, -0.03459, -11.0), (1.415, 0.2894, -11.0), (1.397, 0.5546, -10.5), (1.397, 0.1746, -10.5), (0.277, 0.1746, -10.5), (0.277, -0.2054, -10.5), (0.277, 0.5546, -10.5), (1.397, -0.7804, -10.5), (1.397, -0.2054, -10.5), (0.277, -0.7804, -10.5), (1.558, -0.5081, -12.0), (0.3163, -0.5081, -12.0), (0.3163, 0.1293, -12.0), (0.3163, 0.9717, -12.0), (0.3163, 0.5505, -12.0), (1.558, 0.9717, -12.0), (1.558, 0.1293, -12.0), (1.558, 0.5505, -12.0), (1.402, -0.3699, -13.0), (0.5425, -0.3699, -13.0), (0.5425, 0.07625, -13.0), (0.5425, 0.6659, -13.0), (0.5425, 0.3711, -13.0), (1.402, 0.6659, -13.0), (1.402, 0.07625, -13.0), (1.402, 0.3711, -13.0), (1.085, -0.2588, -14.0), (0.6895, -0.2587, -14.0), (0.6895, 0.09817, -13.9), (0.8681, 0.4992, -14.0), (0.8681, 0.4048, -14.0), (1.106, 0.4992, -14.0), (1.285, 0.09817, -14.0), (1.106, 0.4048, -14.0), (1.326, -0.2588, -15.0), (0.8485, -0.2587, -15.0), (0.6895, 0.09817, -15.0), (0.6895, 0.6699, -15.0), (0.6895, 0.334, -15.0), (1.285, 0.6699, -15.0), (1.285, 0.09817, -15.0), (1.285, 0.334, -15.0), (1.216, -1.099, -14.62), (0.6839, -1.21, -14.62), (1.475, -1.082, -15.0), (0.4996, -1.236, -15.0), (1.326, -1.275, -14.7), (0.6513, -1.429, -14.7), (1.526, -1.275, -15.0), (0.5513, -1.429, -15.0), (1.352, -1.462, -14.7), (0.8331, -2.014, -14.7), (1.552, -1.462, -15.0), (0.7331, -2.014, -15.0), (0.6895, -0.2587, -14.5), (0.6895, 0.09817, -14.5), (1.285, 0.09817, -14.5), (1.285, 0.334, -14.5), (1.285, 0.6699, -14.5), (0.6895, 0.334, -14.5), (0.6895, 0.6699, -14.5), (1.385, -0.2588, -14.5), (0.4996, -1.236, -14.8), (1.475, -1.082, -14.8), (0.5513, -1.429, -14.8), (1.526, -1.275, -14.8), (0.7331, -2.014, -14.8), (1.552, -1.462, -14.8), (1.18, -0.6702, -14.4), (1.48, -0.6702, -15.0), (0.6945, -0.7473, -14.4), (0.5945, -0.7473, -15.0), (0.5945, -0.7473, -14.65), (1.43, -0.6702, -14.65), (1.183, -0.8904, -14.5), (0.7071, -0.9771, -14.5), (0.547, -0.9915, -15.0), (0.547, -0.9915, -14.72), (1.452, -0.876, -14.72), (1.477, -0.876, -15.0), (0.6895, -0.2587, -14.25), (1.196, 0.3694, -14.25), (1.196, 0.5845, -14.25), (0.7788, 0.5845, -14.25), (0.5917, -1.223, -14.71), (0.6013, -1.429, -14.75), (0.7831, -2.014, -14.75), (0.4895, 0.09817, -14.15), (1.485, 0.09817, -14.25), (0.7788, 0.3694, -14.25), (1.235, -0.2588, -14.25), (1.345, -1.091, -14.71), (1.426, -1.275, -14.75), (1.452, -1.462, -14.75), (0.6445, -0.7473, -14.52), (1.305, -0.6702, -14.52), (0.6271, -0.9843, -14.61), (1.318, -0.8832, -14.61), (6.0, 0.6827, -2.023), (6.0, 0.117, -2.476), (6.0, 0.117, -2.2), (6.0, 0.3998, -2.023), (7.7, 0.6826, -2.023), (6.0, 0.117, -2.023), (6.0, 0.6827, -2.2), (6.0, 0.3998, -2.476), (6.0, 0.6827, -2.476), (3.853, 0.02192, -2.307), (3.853, 0.02192, -2.71), (3.853, 0.3999, -2.71), (3.853, 0.3999, -1.835), (3.844, 0.7327, -1.835), (3.844, 0.7327, -2.307), (3.844, 0.7327, -2.71), (3.5, -0.1282, -1.919), (2.999, -0.1157, -1.812), (2.5, -0.06878, -1.706), (3.5, -0.006317, -2.661), (3.0, -0.03755, -2.787), (2.5, -0.06878, -2.744), (3.5, 0.3999, -1.919), (3.0, 0.4, -1.812), (2.5, 0.4, -1.706), (3.51, 0.8514, -2.325), (3.0, 0.9375, -2.25), (2.5, 0.9687, -2.175), (2.5, -0.06878, -2.175), (3.0, -0.03755, -2.25), (3.5, -0.006317, -2.325), (2.5, 0.4, -2.744), (3.0, 0.4, -2.787), (3.5, 0.3999, -2.661), (2.5, 0.9687, -1.706), (3.0, 0.9375, -1.812), (3.51, 0.8514, -1.919), (2.5, 0.9687, -2.744), (3.0, 0.9375, -2.787), (3.51, 0.8514, -2.661), (4.32, 0.000549, -2.333), (4.861, 0.01644, -2.346), (5.365, 0.07358, -2.352), (5.6, 0.09859, -2.361), (4.32, 0.4791, -2.793), (4.861, 0.5424, -2.669), (5.365, 0.5923, -2.622), (5.6, 0.6261, -2.536), (4.32, 0.7359, -1.814), (4.861, 0.6834, -1.884), (5.365, 0.57, -1.941), (5.6, 0.4749, -2.003), (4.32, 0.7993, -2.704), (4.861, 0.7833, -2.54), (5.365, 0.7262, -2.402), (5.6, 0.7011, -2.295), (5.6, 0.09859, -2.145), (5.365, 0.07358, -2.061), (4.861, 0.01644, -1.973), (4.32, 0.000549, -1.864), (5.6, 0.3249, -2.536), (5.365, 0.2298, -2.622), (4.861, 0.1164, -2.669), (4.32, 0.06391, -2.793), (5.6, 0.1736, -2.003), (5.365, 0.2074, -1.941), (4.861, 0.2573, -1.884), (4.32, 0.3207, -1.814), (5.6, 0.7011, -2.078), (5.365, 0.7262, -2.111), (4.861, 0.7833, -2.168), (4.32, 0.6993, -2.234), (6.9, 0.6826, -2.023), (6.9, 0.1169, -2.276), (6.9, 0.3998, -2.023), (6.0, 0.7827, -2.023), (6.9, 0.1169, -2.023), (6.0, -0.083, -2.476), (6.9, 0.3998, -2.276), (6.9, 0.6826, -2.276), (7.7, 0.1169, -2.276), (7.7, 0.1169, -2.2), (7.7, 0.3997, -2.023), (7.7, 0.3997, -2.2), (7.7, 0.1169, -2.023), (7.7, 0.6826, -2.2), (7.7, 0.3997, -2.276), (7.7, 0.6826, -2.276), (7.7, 0.7826, -2.023), (6.0, 0.7827, -2.2), (6.0, 0.7827, -2.476), (6.9, 0.7826, -2.023), (6.9, 0.7826, -2.2), (6.9, 0.7826, -2.276), (7.7, 0.7826, -2.2), (7.7, 0.7826, -2.276), (6.0, -0.083, -2.2), (6.0, -0.083, -2.023), (6.9, -0.08307, -2.276), (6.9, -0.08307, -2.2), (6.9, -0.08307, -2.023), (7.7, -0.08313, -2.276), (7.7, -0.08313, -2.2), (7.7, -0.08313, -2.023)], [], [(153, 113, 3, 80), (87, 65, 1, 81), (148, 69, 11, 119), (471, 458, 12, 120), (178, 201, 193, 195), (151, 119, 11, 82), (456, 7, 475, 483), (466, 457, 8, 83), (159, 125, 6, 96), (17, 641, 645, 22, 18), (22, 23, 630, 634), (24, 53, 649, 647), (714, 712, 671, 678), (129, 37, 29, 133), (53, 24, 632, 631), (127, 38, 26, 131), (464, 39, 31, 463), (74, 40, 34, 72), (24, 25, 30, 632), (463, 31, 28, 462), (133, 29, 33, 637), (131, 26, 638, 639), (72, 34, 35, 636), (586, 583, 40, 74), (469, 107, 39, 464), (591, 582, 38, 127), (164, 106, 37, 129), (116, 137, 41, 2), (460, 472, 478, 476), (172, 168, 42, 103), (623, 625, 598, 599), (581, 584, 39, 107), (2, 41, 57, 47), (106, 109, 56, 37), (29, 55, 54, 33), (37, 56, 55, 29), (18, 22, 634, 27), (80, 3, 48, 85), (96, 6, 50, 100), (112, 5, 49, 140), (88, 58, 63, 93), (467, 465, 61, 91), (176, 143, 60, 170), (155, 145, 58, 88), (451, 449, 78, 94), (94, 78, 79, 95), (67, 108, 76, 110), (76, 229, 230, 110), (592, 585, 75, 444), (585, 586, 74, 75), (443, 73, 635, 442), (73, 72, 636, 635), (444, 75, 73, 443), (75, 74, 72, 73), (452, 447, 70, 101), (101, 70, 71, 102), (454, 446, 68, 146), (146, 68, 69, 148), (450, 445, 64, 86), (86, 64, 65, 87), (78, 86, 87, 79), (449, 450, 86, 78), (58, 80, 85, 63), (465, 466, 83, 61), (143, 151, 82, 60), (79, 87, 81, 59), (145, 153, 80, 58), (70, 94, 95, 71), (447, 451, 94, 70), (125, 155, 88, 6), (207, 205, 180, 185), (459, 467, 91, 13), (6, 88, 93, 50), (229, 101, 102, 230), (455, 452, 101, 229), (224, 96, 100, 228), (233, 159, 96, 224), (108, 456, 448, 76), (234, 171, 97, 225), (238, 207, 185, 237), (67, 110, 111, 66), (110, 230, 77, 111), (580, 587, 109, 106), (620, 163, 104, 619), (172, 173, 115, 111), (589, 580, 106, 164), (593, 581, 107, 469), (579, 588, 165, 105), (588, 589, 164, 165), (156, 175, 176, 157), (97, 171, 102, 71), (191, 42, 161, 193), (227, 99, 158, 232), (232, 158, 159, 233), (305, 303, 265, 266), (295, 299, 258, 251), (14, 92, 154, 124), (124, 154, 155, 125), (62, 84, 152, 144), (144, 152, 153, 145), (59, 81, 150, 142), (142, 150, 151, 143), (64, 147, 149, 65), (147, 146, 148, 149), (445, 453, 147, 64), (453, 454, 146, 147), (24, 647, 642, 15, 25), (661, 662, 643, 19), (92, 62, 144, 154), (154, 144, 145, 155), (169, 59, 142, 175), (175, 142, 143, 176), (3, 113, 141, 48), (113, 112, 140, 141), (617, 616, 138, 162), (625, 624, 594, 598), (4, 45, 136, 117), (117, 136, 137, 116), (105, 165, 130, 36), (165, 164, 129, 130), (583, 590, 128, 40), (590, 591, 127, 128), (34, 132, 135, 35), (132, 131, 639, 135), (32, 134, 126, 633), (134, 133, 637, 126), (40, 128, 132, 34), (128, 127, 131, 132), (36, 130, 134, 32), (130, 129, 133, 134), (23, 53, 631, 630), (712, 709, 673, 671), (99, 14, 124, 158), (158, 124, 125, 159), (81, 1, 118, 150), (150, 118, 119, 151), (89, 156, 244, 239), (15, 642, 662, 661), (457, 470, 121, 8), (470, 471, 120, 121), (65, 149, 118, 1), (149, 148, 119, 118), (84, 5, 112, 152), (152, 112, 113, 153), (169, 95, 79, 59), (111, 115, 0, 66), (89, 169, 175, 156), (115, 173, 174, 114), (114, 174, 166, 10), (168, 77, 171, 234), (167, 241, 97, 71), (157, 176, 170, 90), (111, 77, 168, 172), (231, 161, 42, 225), (201, 199, 621, 622), (189, 197, 216, 214), (193, 161, 179, 195), (235, 179, 161, 231), (177, 160, 246, 247), (617, 162, 163, 620), (180, 183, 182, 181), (180, 181, 184, 185), (237, 185, 184, 236), (197, 189, 186, 196), (205, 187, 183, 180), (187, 208, 182, 183), (197, 196, 202, 203), (192, 194, 174, 173), (221, 220, 222, 223), (178, 195, 215, 212), (103, 42, 191, 192), (616, 191, 193, 618), (174, 194, 190, 166), (103, 192, 173, 172), (209, 210, 200, 198), (200, 203, 202, 198), (188, 197, 203, 200), (204, 188, 200, 210), (201, 178, 221, 223), (199, 201, 210, 209), (197, 188, 217, 216), (157, 90, 208, 187), (297, 294, 248, 250), (206, 189, 214, 213), (235, 177, 207, 238), (239, 9, 243, 89), (219, 213, 214, 216), (211, 219, 216, 217), (212, 215, 219, 211), (215, 218, 213, 219), (204, 178, 212, 211), (179, 206, 213, 218), (195, 179, 218, 215), (188, 204, 211, 217), (596, 597, 603, 602), (204, 210, 222, 220), (178, 204, 220, 221), (210, 201, 223, 222), (179, 235, 238, 206), (189, 237, 236, 186), (177, 235, 231, 160), (160, 231, 225, 97), (136, 232, 233, 137), (45, 227, 232, 136), (206, 238, 237, 189), (168, 234, 225, 42), (447, 452, 481, 479), (137, 233, 224, 41), (41, 224, 228, 57), (448, 455, 229, 76), (77, 230, 102, 171), (296, 293, 257, 256), (293, 292, 252, 257), (292, 295, 251, 252), (298, 296, 256, 122), (156, 157, 245, 244), (207, 177, 240, 205), (299, 297, 250, 258), (160, 97, 241, 246), (205, 245, 157, 187), (302, 306, 271, 262), (304, 300, 264, 273), (300, 301, 263, 264), (301, 302, 262, 263), (303, 304, 273, 265), (307, 305, 266, 272), (306, 307, 272, 271), (246, 241, 261, 260), (239, 244, 259, 9), (247, 123, 295, 292), (245, 205, 240, 242), (244, 245, 242, 259), (241, 167, 243, 261), (247, 246, 260, 123), (298, 122, 243, 9), (265, 273, 277, 249), (272, 266, 274, 276), (271, 272, 276, 275), (266, 265, 249, 274), (262, 271, 275, 255), (263, 262, 255, 254), (273, 264, 253, 277), (264, 263, 254, 253), (275, 276, 282, 281), (255, 275, 281, 278), (253, 254, 267, 268), (277, 253, 268, 283), (254, 255, 278, 267), (249, 277, 283, 270), (274, 249, 270, 269), (276, 274, 269, 282), (283, 268, 286, 290), (270, 280, 279, 269), (279, 280, 282, 269), (282, 280, 287, 289), (270, 283, 290, 291), (281, 282, 289, 288), (267, 278, 284, 285), (280, 270, 291, 287), (268, 267, 285, 286), (278, 281, 288, 284), (260, 261, 297, 299), (9, 259, 296, 298), (177, 247, 292, 240), (242, 240, 292, 293), (259, 242, 293, 296), (261, 243, 294, 297), (123, 260, 299, 295), (122, 248, 294, 243), (256, 257, 307, 306), (257, 252, 305, 307), (251, 258, 304, 303), (248, 122, 302, 301), (250, 248, 301, 300), (258, 250, 300, 304), (122, 256, 306, 302), (252, 251, 303, 305), (89, 243, 167, 169), (308, 440, 318, 319), (314, 313, 325, 326), (311, 310, 322, 323), (441, 308, 319, 320), (315, 314, 326, 327), (312, 311, 323, 324), (309, 441, 320, 321), (316, 315, 327, 328), (440, 439, 318), (313, 312, 324, 325), (310, 309, 321, 322), (317, 316, 328), (324, 323, 334, 335), (321, 320, 331, 332), (328, 327, 338, 339), (318, 439, 329), (325, 324, 335, 336), (322, 321, 332, 333), (317, 328, 339), (319, 318, 329, 330), (326, 325, 336, 337), (323, 322, 333, 334), (320, 319, 330, 331), (327, 326, 337, 338), (334, 333, 344, 345), (331, 330, 341, 342), (338, 337, 348, 349), (335, 334, 345, 346), (332, 331, 342, 343), (339, 338, 349, 350), (329, 439, 340), (336, 335, 346, 347), (333, 332, 343, 344), (317, 339, 350), (330, 329, 340, 341), (337, 336, 347, 348), (347, 346, 357, 358), (344, 343, 354, 355), (317, 350, 361), (341, 340, 351, 352), (348, 347, 358, 359), (345, 344, 355, 356), (342, 341, 352, 353), (349, 348, 359, 360), (346, 345, 356, 357), (343, 342, 353, 354), (350, 349, 360, 361), (340, 439, 351), (357, 356, 367, 368), (354, 353, 364, 365), (361, 360, 371, 372), (351, 439, 362), (358, 357, 368, 369), (355, 354, 365, 366), (317, 361, 372), (352, 351, 362, 363), (359, 358, 369, 370), (356, 355, 366, 367), (353, 352, 363, 364), (360, 359, 370, 371), (370, 369, 380, 381), (367, 366, 377, 378), (364, 363, 374, 375), (371, 370, 381, 382), (368, 367, 378, 379), (365, 364, 375, 376), (372, 371, 382, 383), (362, 439, 373), (369, 368, 379, 380), (366, 365, 376, 377), (317, 372, 383), (363, 362, 373, 374), (373, 439, 384), (380, 379, 390, 391), (377, 376, 387, 388), (317, 383, 394), (374, 373, 384, 385), (381, 380, 391, 392), (378, 377, 388, 389), (375, 374, 385, 386), (382, 381, 392, 393), (379, 378, 389, 390), (376, 375, 386, 387), (383, 382, 393, 394), (393, 392, 403, 404), (390, 389, 400, 401), (387, 386, 397, 398), (394, 393, 404, 405), (384, 439, 395), (391, 390, 401, 402), (388, 387, 398, 399), (317, 394, 405), (385, 384, 395, 396), (392, 391, 402, 403), (389, 388, 399, 400), (386, 385, 396, 397), (396, 395, 406, 407), (403, 402, 413, 414), (400, 399, 410, 411), (397, 396, 407, 408), (404, 403, 414, 415), (401, 400, 411, 412), (398, 397, 408, 409), (405, 404, 415, 416), (395, 439, 406), (402, 401, 412, 413), (399, 398, 409, 410), (317, 405, 416), (416, 415, 426, 427), (406, 439, 417), (413, 412, 423, 424), (410, 409, 420, 421), (317, 416, 427), (407, 406, 417, 418), (414, 413, 424, 425), (411, 410, 421, 422), (408, 407, 418, 419), (415, 414, 425, 426), (412, 411, 422, 423), (409, 408, 419, 420), (419, 418, 429, 430), (426, 425, 436, 437), (423, 422, 433, 434), (420, 419, 430, 431), (427, 426, 437, 438), (417, 439, 428), (424, 423, 434, 435), (421, 420, 431, 432), (317, 427, 438), (418, 417, 428, 429), (425, 424, 435, 436), (422, 421, 432, 433), (317, 438, 316), (429, 428, 440, 308), (436, 435, 313, 314), (433, 432, 310, 311), (430, 429, 308, 441), (437, 436, 314, 315), (434, 433, 311, 312), (431, 430, 441, 309), (438, 437, 315, 316), (428, 439, 440), (435, 434, 312, 313), (432, 431, 309, 310), (459, 13, 474, 473), (121, 120, 454, 453), (8, 121, 453, 445), (46, 7, 456, 108), (472, 468, 477, 478), (13, 91, 451, 447), (61, 83, 450, 449), (83, 8, 445, 450), (120, 12, 446, 454), (448, 456, 483, 480), (39, 444, 443, 31), (31, 443, 442, 28), (584, 592, 444, 39), (468, 459, 473, 477), (91, 61, 449, 451), (57, 228, 472, 460), (141, 140, 471, 470), (48, 141, 470, 457), (587, 593, 469, 109), (228, 100, 468, 472), (50, 93, 467, 459), (63, 85, 466, 465), (93, 63, 465, 467), (47, 57, 460, 461), (109, 469, 464, 56), (55, 463, 462, 54), (56, 464, 463, 55), (85, 48, 457, 466), (100, 50, 459, 468), (140, 49, 458, 471), (489, 490, 502, 505), (484, 476, 500, 499), (490, 487, 501, 502), (492, 527, 529, 480), (480, 483, 494, 492), (478, 477, 504, 503), (483, 475, 485, 494), (479, 481, 493, 491), (452, 455, 482, 481), (461, 460, 476, 484), (455, 448, 480, 482), (13, 447, 479, 474), (512, 514, 543, 544), (492, 520, 545, 542), (492, 494, 522, 520), (98, 491, 519, 511), (526, 552, 516, 511), (481, 482, 528, 493), (491, 493, 521, 519), (226, 98, 511, 510), (495, 485, 507, 498), (476, 478, 503, 500), (474, 479, 491, 98), (496, 497, 509, 508), (506, 499, 498, 507), (499, 500, 501, 498), (503, 504, 505, 502), (504, 496, 508, 505), (500, 503, 502, 501), (477, 473, 496, 504), (487, 495, 498, 501), (473, 474, 497, 496), (226, 489, 505, 508), (474, 98, 509, 497), (485, 475, 506, 507), (98, 226, 508, 509), (475, 484, 499, 506), (514, 570, 561, 560), (520, 522, 568, 567), (517, 510, 556, 559), (515, 518, 566, 565), (523, 515, 565, 569), (485, 495, 523, 513), (488, 516, 552, 550), (487, 490, 518, 515), (490, 489, 517, 518), (494, 485, 513, 522), (495, 487, 515, 523), (548, 549, 558, 516), (489, 226, 510, 517), (525, 524, 530, 531), (527, 525, 531, 533), (530, 524, 553, 555), (44, 486, 524, 525), (492, 44, 525, 527), (535, 533, 538, 539), (530, 532, 534, 535), (529, 527, 533, 535), (526, 528, 534, 532), (532, 530, 555, 554), (528, 529, 535, 534), (537, 536, 539, 538), (530, 535, 539, 536), (533, 531, 537, 538), (531, 530, 536, 537), (480, 529, 482), (482, 529, 528), (540, 541, 544, 543), (541, 542, 545, 544), (520, 512, 544, 545), (486, 44, 541, 540), (44, 492, 542, 541), (514, 549, 547, 543), (546, 547, 549, 548), (516, 488, 546, 548), (488, 486, 547, 546), (551, 550, 552, 553), (543, 547, 486, 540), (553, 552, 554, 555), (524, 486, 551, 553), (486, 488, 550, 551), (526, 532, 554, 552), (521, 526, 511, 519), (526, 521, 493, 528), (559, 556, 575, 578), (560, 561, 574, 573), (518, 517, 559, 561), (511, 516, 558, 557), (510, 511, 557, 556), (549, 514, 560, 558), (565, 566, 564, 569), (570, 566, 518, 561), (563, 562, 567, 568), (514, 512, 562, 564), (522, 513, 563, 568), (512, 520, 567, 562), (513, 523, 569, 563), (569, 564, 562, 563), (566, 570, 514, 564), (574, 571, 572, 573), (559, 578, 577, 571), (561, 559, 571, 574), (558, 560, 573, 572), (578, 575, 576, 577), (556, 557, 576, 575), (557, 558, 577, 576), (571, 577, 558, 572), (167, 71, 95, 169), (47, 461, 593, 587), (46, 108, 592, 584), (115, 114, 591, 590), (0, 115, 590, 583), (117, 116, 589, 588), (4, 117, 588, 579), (581, 593, 461, 484), (116, 2, 580, 589), (2, 47, 587, 580), (67, 66, 586, 585), (108, 67, 585, 592), (7, 46, 584, 581), (114, 10, 582, 591), (66, 0, 583, 586), (7, 581, 484, 475), (597, 599, 605, 603), (626, 623, 599, 597), (624, 629, 612, 594), (628, 626, 597, 596), (602, 603, 609, 608), (603, 605, 611, 609), (594, 612, 615, 600), (599, 598, 604, 605), (598, 594, 600, 604), (629, 613, 43, 627), (201, 622, 618, 193), (600, 615, 614, 606), (605, 604, 610, 611), (604, 600, 606, 610), (622, 613, 139, 618), (615, 612, 595, 601), (614, 615, 601, 607), (622, 621, 43, 613), (138, 616, 618, 139), (192, 617, 620, 194), (192, 191, 616, 617), (194, 620, 619, 190), (612, 629, 627, 595), (104, 163, 626, 628), (139, 613, 629, 624), (163, 162, 623, 626), (138, 139, 624, 625), (162, 138, 625, 623), (53, 23, 646, 649), (642, 647, 656, 650), (647, 649, 659, 656), (646, 645, 654, 655), (713, 715, 674, 668), (710, 714, 678, 679), (663, 640, 51, 665), (17, 660, 663, 641), (23, 22, 645, 646), (944, 927, 879, 876), (667, 666, 653, 657), (664, 667, 657, 652), (940, 932, 878, 881), (655, 654, 16, 651), (666, 665, 51, 653), (715, 708, 677, 674), (662, 642, 650, 664), (649, 646, 655, 659), (645, 641, 16, 654), (643, 662, 664, 652), (651, 16, 665, 666), (932, 919, 877, 878), (936, 923, 884, 883), (660, 20, 640, 663), (641, 663, 665, 16), (708, 710, 679, 677), (673, 669, 52, 681), (677, 679, 687, 685), (674, 677, 685, 682), (671, 673, 681, 644), (679, 678, 686, 687), (668, 674, 682, 21), (709, 711, 669, 673), (719, 720, 689, 676), (723, 717, 694, 695), (716, 718, 690, 672), (717, 719, 676, 694), (720, 721, 670, 689), (722, 723, 695, 693), (678, 671, 644, 686), (731, 729, 683, 702), (726, 727, 680, 697), (724, 730, 703, 701), (728, 724, 701, 698), (729, 726, 697, 683), (730, 731, 702, 703), (718, 722, 693, 690), (696, 700, 699, 684), (684, 699, 697, 680), (746, 742, 706, 707), (745, 741, 692, 704), (744, 740, 691, 688), (648, 698, 700, 696), (725, 728, 698, 648), (760, 759, 751, 752), (758, 756, 755, 753), (756, 757, 754, 755), (747, 746, 707, 705), (740, 745, 704, 691), (741, 747, 705, 692), (742, 743, 675, 706), (743, 744, 688, 675), (640, 20, 711, 709), (652, 657, 710, 708), (643, 652, 708, 715), (657, 653, 714, 710), (19, 643, 715, 713), (51, 640, 709, 712), (653, 51, 712, 714), (682, 685, 722, 718), (685, 687, 723, 722), (681, 52, 721, 720), (686, 644, 719, 717), (21, 682, 718, 716), (687, 686, 717, 723), (644, 681, 720, 719), (672, 690, 728, 725), (695, 694, 731, 730), (676, 689, 726, 729), (690, 693, 724, 728), (693, 695, 730, 724), (689, 670, 727, 726), (694, 676, 729, 731), (683, 697, 732, 739), (702, 683, 739, 736), (698, 701, 738, 734), (699, 700, 735, 733), (701, 703, 737, 738), (697, 699, 733, 732), (700, 698, 734, 735), (703, 702, 736, 737), (739, 732, 744, 743), (736, 739, 743, 742), (734, 738, 747, 741), (733, 735, 745, 740), (738, 737, 746, 747), (732, 733, 740, 744), (735, 734, 741, 745), (737, 736, 742, 746), (755, 754, 770, 771), (749, 750, 766, 765), (748, 749, 765, 764), (761, 760, 752, 750), (759, 758, 753, 751), (757, 762, 748, 754), (762, 763, 749, 748), (763, 761, 750, 749), (688, 691, 761, 763), (675, 688, 763, 762), (706, 675, 762, 757), (692, 705, 758, 759), (691, 704, 760, 761), (707, 706, 757, 756), (705, 707, 756, 758), (704, 692, 759, 760), (784, 780, 777, 775), (783, 782, 776, 774), (780, 781, 779, 777), (753, 755, 771, 769), (750, 752, 768, 766), (751, 753, 769, 767), (752, 751, 767, 768), (754, 748, 764, 770), (774, 776, 792, 790), (777, 779, 795, 793), (779, 778, 794, 795), (782, 784, 775, 776), (786, 785, 772, 778), (785, 787, 773, 772), (787, 783, 774, 773), (781, 786, 778, 779), (771, 770, 786, 781), (765, 766, 783, 787), (764, 765, 787, 785), (770, 764, 785, 786), (768, 767, 784, 782), (769, 771, 781, 780), (766, 768, 782, 783), (767, 769, 780, 784), (794, 788, 796, 802), (792, 791, 799, 800), (791, 793, 801, 799), (775, 777, 793, 791), (776, 775, 791, 792), (778, 772, 788, 794), (772, 773, 789, 788), (773, 774, 790, 789), (798, 800, 808, 806), (801, 803, 811, 809), (803, 802, 810, 811), (788, 789, 797, 796), (789, 790, 798, 797), (795, 794, 802, 803), (793, 795, 803, 801), (790, 792, 800, 798), (836, 835, 819, 817), (835, 834, 818, 819), (832, 833, 814, 813), (799, 801, 809, 807), (800, 799, 807, 808), (802, 796, 804, 810), (796, 797, 805, 804), (797, 798, 806, 805), (814, 816, 819, 818), (816, 815, 817, 819), (813, 814, 818, 812), (833, 837, 816, 814), (838, 836, 817, 815), (837, 838, 815, 816), (834, 839, 812, 818), (875, 852, 820, 869), (823, 822, 826, 827), (852, 853, 821, 820), (855, 854, 823, 840), (854, 857, 822, 823), (827, 826, 830, 831), (840, 823, 827, 842), (869, 820, 824, 870), (820, 821, 825, 824), (845, 844, 831, 830), (842, 827, 831, 844), (870, 824, 828, 871), (824, 825, 829, 828), (826, 843, 845, 830), (863, 842, 844, 864), (871, 864, 844, 845), (822, 841, 843, 826), (862, 840, 842, 863), (874, 855, 840, 862), (857, 856, 841, 822), (866, 868, 839, 834), (867, 861, 838, 837), (861, 860, 836, 838), (865, 867, 837, 833), (858, 865, 833, 832), (859, 866, 834, 835), (860, 859, 835, 836), (812, 839, 851, 847), (858, 832, 850, 872), (813, 812, 847, 849), (832, 813, 849, 850), (804, 805, 848, 846), (868, 804, 846, 873), (847, 851, 856, 857), (872, 850, 855, 874), (849, 847, 857, 854), (850, 849, 854, 855), (846, 848, 853, 852), (873, 846, 852, 875), (851, 873, 875, 856), (848, 872, 874, 853), (839, 868, 873, 851), (805, 858, 872, 848), (809, 811, 859, 860), (811, 810, 866, 859), (805, 806, 865, 858), (806, 808, 867, 865), (807, 809, 860, 861), (808, 807, 861, 867), (810, 804, 868, 866), (853, 874, 862, 821), (821, 862, 863, 825), (828, 829, 864, 871), (825, 863, 864, 829), (843, 870, 871, 845), (841, 869, 870, 843), (856, 875, 869, 841), (963, 955, 969, 971), (876, 948, 967, 951), (877, 883, 954, 949), (957, 960, 979, 978), (923, 931, 882, 884), (927, 940, 881, 879), (919, 936, 883, 877), (931, 944, 876, 882), (915, 901, 890, 891), (906, 895, 886, 885), (912, 898, 888, 889), (909, 915, 891, 887), (895, 909, 887, 886), (892, 906, 885, 658), (898, 892, 658, 888), (901, 912, 889, 890), (650, 656, 910, 903), (903, 910, 911, 902), (902, 911, 912, 901), (659, 655, 894, 900), (900, 894, 893, 899), (899, 893, 892, 898), (655, 651, 904, 894), (894, 904, 905, 893), (893, 905, 906, 892), (666, 667, 907, 897), (897, 907, 908, 896), (896, 908, 909, 895), (667, 664, 913, 907), (907, 913, 914, 908), (908, 914, 915, 909), (656, 659, 900, 910), (910, 900, 899, 911), (911, 899, 898, 912), (651, 666, 897, 904), (904, 897, 896, 905), (905, 896, 895, 906), (664, 650, 903, 913), (913, 903, 902, 914), (914, 902, 901, 915), (891, 890, 947, 928), (928, 947, 946, 929), (929, 946, 945, 930), (930, 945, 944, 931), (885, 886, 939, 916), (916, 939, 938, 917), (917, 938, 937, 918), (918, 937, 936, 919), (889, 888, 943, 924), (924, 943, 942, 925), (925, 942, 941, 926), (926, 941, 940, 927), (887, 891, 928, 920), (920, 928, 929, 921), (921, 929, 930, 922), (922, 930, 931, 923), (886, 887, 920, 939), (939, 920, 921, 938), (938, 921, 922, 937), (937, 922, 923, 936), (658, 885, 916, 935), (935, 916, 917, 934), (934, 917, 918, 933), (933, 918, 919, 932), (888, 658, 935, 943), (943, 935, 934, 942), (942, 934, 933, 941), (941, 933, 932, 940), (890, 889, 924, 947), (947, 924, 925, 946), (946, 925, 926, 945), (945, 926, 927, 944), (952, 881, 973, 976), (954, 955, 963, 962), (948, 950, 958, 880), (950, 952, 960, 958), (879, 881, 952, 950), (876, 879, 950, 948), (883, 884, 955, 954), (960, 952, 976, 979), (960, 957, 956, 959), (958, 960, 959, 880), (880, 959, 963, 961), (959, 956, 962, 963), (878, 877, 953, 972), (949, 954, 962, 956), (880, 961, 970, 964), (961, 963, 971, 970), (965, 951, 967, 968), (966, 965, 968, 969), (969, 968, 970, 971), (968, 967, 964, 970), (884, 882, 965, 966), (882, 876, 951, 965), (948, 880, 964, 967), (955, 884, 966, 969), (972, 953, 974, 975), (976, 975, 978, 979), (973, 972, 975, 976), (975, 974, 977, 978), (949, 956, 977, 974), (956, 957, 978, 977), (877, 949, 974, 953), (881, 878, 972, 973)])
me_cube_009.polygons.foreach_set('use_smooth', [True] * 934)
me_cube_009.use_remesh_preserve_volume = False
me_cube_009.use_remesh_preserve_attributes = False
me_cube_009.use_mirror_vertex_groups = False
me_cube_009.update()
me_cube_007 = bpy.data.meshes.new('Cube.007')
me_cube_007.from_pydata([(0.3135, 0.5949, 0.4191), (-0.4039, 0.5957, 0.4873), (-0.4034, 0.02971, 0.5346), (0.3187, 0.06107, 0.4516), (0.3325, 0.7365, -1.172), (-0.2457, 0.6999, -1.268), (-0.2533, 0.1602, -1.359), (0.3263, 0.3068, -1.252), (0.2778, 0.7444, -1.297), (-0.2555, 0.716, -1.337), (-0.2673, 0.2651, -1.431), (0.2712, 0.3242, -1.38), (0.2665, 0.783, -1.626), (-0.2752, 0.6642, -1.622), (-0.2377, 0.3726, -1.747), (0.1879, 0.4749, -1.738), (-0.2392, 0.6979, -0.9826), (-0.2433, 0.1196, -1.019), (0.3322, 0.2799, -0.8445), (0.3729, 0.717, -0.8196), (0.1361, 0.8998, -2.146), (-0.4374, 0.9512, -2.026), (-0.3999, 0.298, -2.109), (0.1073, 0.5195, -2.206), (0.1135, 0.9485, -2.432), (-0.3293, 0.8296, -2.441), (-0.2918, 0.4967, -2.521), (0.047, 0.6403, -2.531), (0.1026, 0.9463, -3.233), (-0.3427, 0.8979, -3.146), (-0.2886, 0.5648, -3.225), (0.06094, 0.6844, -3.227), (0.1312, 0.8706, -1.919), (-0.3706, 0.9433, -1.857), (-0.3331, 0.3397, -1.922), (0.0789, 0.4999, -2.004), (-0.4082, 0.3406, -2.241), (0.1003, 0.5291, -2.31), (0.1286, 0.8998, -2.241), (-0.4458, 0.9218, -2.15), (-0.04537, 0.9807, -3.462), (-0.3607, 0.972, -3.444), (-0.4578, 0.5729, -3.45), (-0.1295, 0.6837, -3.525), (0.4502, 1.005, -3.273), (0.4239, 0.6844, -3.301), (0.4234, 1.101, -3.404), (0.3753, 0.6979, -3.504), (0.6437, 0.9297, -3.353), (0.6563, 0.7357, -3.389), (0.6097, 0.9568, -3.445), (0.7068, 0.6893, -3.471), (0.1637, 1.028, -3.431), (0.159, 0.762, -3.408), (0.1796, 0.637, -3.317), (0.2849, 0.9513, -3.215), (-0.271, 0.8588, -2.95), (-0.2671, 0.5259, -3.007), (0.07324, 0.6695, -2.994), (0.1106, 0.9777, -2.906), (-0.3751, 0.03902, -0.3611), (0.3419, 0.6763, -0.3359), (-0.3732, 0.6666, -0.3835), (0.3446, 0.1129, -0.3226), (-0.5465, 0.1463, -0.3043), (0.3381, 0.6654, -0.2353), (-0.5449, 0.6571, -0.3097), (0.3412, 0.1704, -0.2364), (-0.3098, 0.7145, -0.7603), (0.317, 0.1619, -0.7049), (-0.3125, -0.0276, -0.6665), (0.3156, 0.741, -0.6772), (0.316, 0.3472, 0.4342), (-0.4037, 0.3331, 0.5093), (0.3296, 0.5407, -1.209), (-0.2492, 0.5804, -1.309), (0.2747, 0.5585, -1.332), (-0.261, 0.6051, -1.371), (0.23, 0.64, -1.678), (-0.2578, 0.5863, -1.659), (0.3732, 0.5087, -0.8386), (-0.2411, 0.5678, -1.003), (0.1318, 0.7568, -2.171), (-0.44, 0.6874, -2.054), (0.08265, 0.8055, -2.478), (-0.3119, 0.7517, -2.478), (0.07664, 0.8736, -3.174), (-0.3737, 0.8198, -3.186), (0.1069, 0.7276, -1.958), (-0.3532, 0.6738, -1.913), (0.1155, 0.7568, -2.273), (-0.4434, 0.703, -2.187), (-0.08404, 0.9479, -3.477), (-0.4012, 0.8695, -3.47), (0.4407, 0.8736, -3.286), (0.4103, 0.9479, -3.422), (0.6717, 0.8902, -3.37), (0.674, 0.9173, -3.458), (0.2541, 0.8736, -3.215), (0.1764, 0.9479, -3.448), (0.09327, 0.8347, -2.947), (-0.2692, 0.7809, -2.976), (-0.3741, 0.51, -0.384), (0.3432, 0.4493, -0.3388), (0.3395, 0.4357, -0.2358), (-0.5457, 0.4201, -0.3072), (-0.311, 0.5329, -0.7799), (0.3163, 0.4801, -0.6903), (0.2211, 0.3849, -1.611), (-0.2495, 0.2622, -1.625), (-0.3999, 0.298, -2.109), (0.1073, 0.5195, -2.206), (0.0789, 0.4999, -2.004), (0.1003, 0.5291, -2.31), (0.271, 0.7676, -1.495), (-0.2674, 0.6848, -1.508), (0.2478, 0.6076, -1.54), (-0.2591, 0.5937, -1.545), (-0.4035, 0.1879, 0.5214), (-0.3007, 0.4583, -1.333), (-0.3135, 0.5214, -1.4), (-0.2977, 0.563, -1.701), (-0.2917, 0.4322, -1.011), (-0.4505, 0.58, -2.08), (-0.3518, 0.7087, -2.499), (-0.3825, 0.7768, -3.204), (-0.3931, 0.5929, -1.917), (-0.4461, 0.6086, -2.212), (-0.4193, 0.7604, -3.472), (0.1653, 0.8689, -3.457), (-0.3177, 0.7378, -2.991), (-0.3746, 0.2447, -0.373), (-0.5461, 0.289, -0.3058), (-0.3554, 0.3343, -0.7257), (0.3173, 0.2102, 0.4425), (0.328, 0.4288, -1.229), (0.2731, 0.4463, -1.355), (0.2099, 0.561, -1.707), (0.3733, 0.3936, -0.8492), (0.1295, 0.6478, -2.185), (0.06559, 0.7264, -2.503), (0.07061, 0.7946, -3.196), (0.09351, 0.6186, -1.98), (0.1082, 0.6478, -2.291), (-0.09709, 0.8689, -3.485), (0.4326, 0.7946, -3.293), (0.4003, 0.8689, -3.432), (0.6764, 0.8613, -3.379), (0.671, 0.8884, -3.465), (0.2341, 0.7946, -3.23), (0.08368, 0.7556, -2.97), (0.3438, 0.2883, -0.331), (0.3403, 0.3088, -0.2361), (0.3166, 0.3278, -0.6973), (-0.304, 0.5141, -1.583), (0.235, 0.501, -1.574), (-0.4035, 0.1657, 0.5233), (-0.3013, 0.3143, -1.337), (-0.3143, 0.3832, -1.404), (-0.2965, 0.4471, -1.707), (-0.2921, 0.2862, -1.012), (-0.4587, 0.4383, -2.084), (-0.3506, 0.5805, -2.502), (-0.3765, 0.6451, -3.207), (-0.3919, 0.4552, -1.917), (-0.467, 0.4688, -2.216), (-0.4349, 0.6703, -3.464), (0.1637, 0.8568, -3.459), (-0.3178, 0.611, -2.993), (-0.3746, 0.2159, -0.3713), (-0.5461, 0.269, -0.3056), (-0.3557, 0.1935, -0.7174), (-0.3036, 0.3765, -1.589), (0.3175, 0.1894, 0.4438), (0.3278, 0.4117, -1.233), (0.2728, 0.4292, -1.359), (0.2068, 0.5489, -1.711), (0.3733, 0.376, -0.8508), (0.1291, 0.6312, -2.187), (0.06299, 0.7144, -2.507), (0.06969, 0.7825, -3.199), (0.09146, 0.602, -1.984), (0.1071, 0.6312, -2.293), (-0.09908, 0.8568, -3.487), (0.4314, 0.7825, -3.294), (0.3987, 0.8568, -3.434), (0.6754, 0.857, -3.38), (0.6722, 0.884, -3.466), (0.231, 0.7825, -3.232), (0.08222, 0.7436, -2.973), (0.3439, 0.2638, -0.3299), (0.3404, 0.2894, -0.2362), (0.3167, 0.3046, -0.6984), (0.2331, 0.4847, -1.579), (0.5541, 0.9918, -3.316), (0.5223, 1.087, -3.426), (0.4922, 0.7116, -3.478), (0.564, 0.6744, -3.348), (0.5703, 0.8825, -3.331), (0.5516, 0.9315, -3.441), (0.5511, 0.8793, -3.45), (0.5632, 0.8303, -3.339), (0.551, 0.8714, -3.451), (0.5621, 0.8224, -3.34), (0.4234, 1.101, -3.404), (0.4502, 1.005, -3.273), (0.5541, 0.9918, -3.316)], [(112, 111), (113, 111)], [(156, 2, 3, 173), (75, 5, 9, 77), (81, 16, 5, 75), (177, 18, 7, 174), (18, 17, 6, 7), (16, 19, 4, 5), (108, 109, 14, 15), (174, 7, 11, 175), (7, 6, 10, 11), (5, 4, 8, 9), (33, 32, 20, 21), (115, 114, 12, 13), (117, 115, 13, 79), (193, 108, 15, 176), (68, 71, 19, 16), (69, 70, 17, 18), (192, 69, 18, 177), (106, 68, 16, 81), (37, 36, 26, 27), (89, 33, 21, 83), (181, 35, 23, 178), (35, 34, 22, 23), (101, 56, 29, 87), (39, 38, 24, 25), (91, 39, 25, 85), (182, 37, 27, 179), (87, 29, 41, 93), (189, 58, 31, 180), (58, 57, 30, 31), (56, 59, 28, 29), (15, 14, 34, 35), (176, 15, 35, 181), (79, 13, 33, 89), (13, 12, 32, 33), (178, 23, 37, 182), (83, 21, 39, 91), (21, 20, 38, 39), (23, 22, 36, 37), (166, 183, 43, 42), (99, 52, 46, 95), (31, 30, 42, 43), (29, 28, 40, 41), (195, 194, 48, 50), (188, 54, 45, 184), (52, 55, 44, 46), (54, 53, 47, 45), (186, 49, 51, 187), (199, 195, 50, 97), (197, 196, 51, 49), (203, 197, 49, 186), (31, 43, 53, 54), (40, 28, 55, 52), (180, 31, 54, 188), (92, 40, 52, 99), (25, 24, 59, 56), (27, 26, 57, 58), (179, 27, 58, 189), (85, 25, 56, 101), (105, 66, 62, 102), (191, 67, 63, 190), (67, 64, 60, 63), (66, 65, 61, 62), (1, 0, 65, 66), (3, 2, 64, 67), (173, 3, 67, 191), (73, 1, 66, 105), (102, 62, 68, 106), (190, 63, 69, 192), (63, 60, 70, 69), (62, 61, 71, 68), (61, 103, 107, 71), (131, 102, 106, 133), (118, 73, 105, 132), (0, 72, 104, 65), (65, 104, 103, 61), (132, 105, 102, 131), (124, 85, 101, 130), (24, 84, 100, 59), (144, 92, 99, 129), (28, 86, 98, 55), (194, 198, 96, 48), (200, 199, 97, 148), (48, 96, 97, 50), (55, 98, 94, 44), (129, 99, 95, 146), (41, 40, 92, 93), (123, 83, 91, 127), (20, 82, 90, 38), (121, 79, 89, 126), (12, 78, 88, 32), (59, 100, 86, 28), (125, 87, 93, 128), (38, 90, 84, 24), (127, 91, 85, 124), (130, 101, 87, 125), (32, 88, 82, 20), (126, 89, 83, 123), (133, 106, 81, 122), (71, 107, 80, 19), (114, 116, 78, 12), (154, 117, 79, 121), (4, 74, 76, 8), (19, 80, 74, 4), (122, 81, 75, 119), (119, 75, 77, 120), (1, 73, 72, 0), (120, 77, 117, 154), (8, 76, 116, 114), (175, 11, 108, 193), (77, 9, 115, 117), (9, 8, 114, 115), (11, 10, 109, 108), (76, 136, 155, 116), (158, 120, 154, 172), (157, 119, 120, 158), (160, 122, 119, 157), (172, 154, 121, 159), (171, 133, 122, 160), (164, 126, 123, 161), (168, 130, 125, 163), (165, 127, 124, 162), (163, 125, 128, 166), (159, 121, 126, 164), (161, 123, 127, 165), (167, 129, 146, 185), (202, 200, 148, 187), (183, 144, 129, 167), (162, 124, 130, 168), (170, 132, 131, 169), (156, 118, 132, 170), (169, 131, 133, 171), (103, 151, 153, 107), (72, 134, 152, 104), (104, 152, 151, 103), (84, 140, 150, 100), (86, 141, 149, 98), (198, 201, 147, 96), (96, 147, 148, 97), (98, 149, 145, 94), (93, 92, 144, 128), (82, 139, 143, 90), (78, 137, 142, 88), (100, 150, 141, 86), (90, 143, 140, 84), (88, 142, 139, 82), (107, 153, 138, 80), (116, 155, 137, 78), (74, 135, 136, 76), (80, 138, 135, 74), (73, 118, 134, 72), (60, 169, 171, 70), (2, 156, 170, 64), (64, 170, 169, 60), (26, 162, 168, 57), (43, 183, 167, 53), (196, 202, 187, 51), (53, 167, 185, 47), (22, 161, 165, 36), (14, 159, 164, 34), (30, 163, 166, 42), (36, 165, 162, 26), (57, 168, 163, 30), (34, 164, 161, 22), (70, 171, 160, 17), (109, 172, 159, 14), (17, 160, 157, 6), (6, 157, 158, 10), (10, 158, 172, 109), (136, 175, 193, 155), (151, 190, 192, 153), (134, 173, 191, 152), (152, 191, 190, 151), (140, 179, 189, 150), (141, 180, 188, 149), (201, 203, 186, 147), (147, 186, 187, 148), (149, 188, 184, 145), (128, 144, 183, 166), (139, 178, 182, 143), (137, 176, 181, 142), (150, 189, 180, 141), (143, 182, 179, 140), (142, 181, 178, 139), (153, 192, 177, 138), (155, 193, 176, 137), (135, 174, 175, 136), (138, 177, 174, 135), (118, 156, 173, 134), (145, 184, 203, 201), (47, 185, 202, 196), (94, 145, 201, 198), (185, 146, 200, 202), (146, 95, 199, 200), (44, 94, 198, 194), (184, 45, 197, 203), (45, 47, 196, 197), (95, 46, 195, 199), (46, 44, 194, 195)])
me_cube_007.use_remesh_preserve_volume = False
me_cube_007.use_remesh_preserve_attributes = False
me_cube_007.use_mirror_vertex_groups = False
me_cube_007.update()
me_cube_006 = bpy.data.meshes.new('Cube.006')
me_cube_006.from_pydata([(0.04042, 1.224, -0.3959), (-0.05067, 1.236, -0.3616), (0.03948, 1.156, -0.4034), (-0.04693, 1.176, -0.3688), (0.03065, 1.224, -0.4717), (-0.04177, 1.228, -0.4768), (0.03628, 1.148, -0.4801), (-0.03811, 1.165, -0.4838), (0.03782, 1.205, -0.6177), (-0.02993, 1.208, -0.6225), (0.0385, 1.146, -0.6166), (-0.0311, 1.162, -0.62), (0.0319, 1.201, -0.7179), (-0.02194, 1.203, -0.7158), (0.03227, 1.155, -0.7127), (-0.02341, 1.169, -0.7093), (0.02996, 1.251, -0.3011), (-0.04672, 1.23, -0.3045), (0.03587, 1.151, -0.309), (-0.04353, 1.148, -0.3105), (-0.04098, 1.169, -0.501), (0.03517, 1.152, -0.4972), (0.03443, 1.216, -0.4985), (-0.0397, 1.22, -0.5037), (-0.03203, 1.162, -0.6137), (-0.03085, 1.209, -0.6163), (0.03813, 1.147, -0.6103), (0.03745, 1.205, -0.6115)], [], [(1, 3, 19, 17), (26, 24, 11, 10), (3, 1, 5, 7), (1, 0, 4, 5), (2, 3, 7, 6), (0, 2, 6, 4), (8, 10, 14, 12), (27, 26, 10, 8), (24, 25, 9, 11), (25, 27, 8, 9), (12, 14, 15, 13), (11, 9, 13, 15), (9, 8, 12, 13), (10, 11, 15, 14), (16, 17, 19, 18), (0, 1, 17, 16), (3, 2, 18, 19), (2, 0, 16, 18), (5, 4, 22, 23), (7, 5, 23, 20), (4, 6, 21, 22), (6, 7, 20, 21), (23, 22, 27, 25), (20, 23, 25, 24), (22, 21, 26, 27), (21, 20, 24, 26)])
me_cube_006.use_remesh_preserve_volume = False
me_cube_006.use_remesh_preserve_attributes = False
me_cube_006.use_mirror_vertex_groups = False
me_cube_006.update()
me_cube_005 = bpy.data.meshes.new('Cube.005')
me_cube_005.from_pydata([(-0.05952, 1.226, -0.3834), (-0.1295, 1.237, -0.3636), (-0.05611, 1.167, -0.3879), (-0.1203, 1.187, -0.3694), (-0.06363, 1.223, -0.455), (-0.1247, 1.226, -0.4593), (-0.05888, 1.159, -0.4621), (-0.1216, 1.173, -0.4652), (-0.06002, 1.205, -0.5633), (-0.1172, 1.208, -0.5673), (-0.05944, 1.156, -0.5623), (-0.1182, 1.169, -0.5652), (-0.06526, 1.202, -0.6374), (-0.11, 1.204, -0.6357), (-0.06494, 1.164, -0.6331), (-0.1112, 1.176, -0.6303), (-0.06114, 1.251, -0.31), (-0.1329, 1.232, -0.3132), (-0.04511, 1.17, -0.3141), (-0.1198, 1.166, -0.3171), (-0.124, 1.176, -0.4797), (-0.05982, 1.162, -0.4765), (-0.06044, 1.216, -0.4776), (-0.1229, 1.219, -0.482), (-0.119, 1.169, -0.56), (-0.118, 1.209, -0.5621), (-0.05975, 1.156, -0.557), (-0.06033, 1.206, -0.558)], [], [(1, 3, 19, 17), (26, 24, 11, 10), (3, 1, 5, 7), (1, 0, 4, 5), (2, 3, 7, 6), (0, 2, 6, 4), (8, 10, 14, 12), (27, 26, 10, 8), (24, 25, 9, 11), (25, 27, 8, 9), (12, 14, 15, 13), (11, 9, 13, 15), (9, 8, 12, 13), (10, 11, 15, 14), (16, 17, 19, 18), (0, 1, 17, 16), (3, 2, 18, 19), (2, 0, 16, 18), (5, 4, 22, 23), (7, 5, 23, 20), (4, 6, 21, 22), (6, 7, 20, 21), (23, 22, 27, 25), (20, 23, 25, 24), (22, 21, 26, 27), (21, 20, 24, 26)])
me_cube_005.use_remesh_preserve_volume = False
me_cube_005.use_remesh_preserve_attributes = False
me_cube_005.use_mirror_vertex_groups = False
me_cube_005.update()
me_cube_004 = bpy.data.meshes.new('Cube.004')
me_cube_004.from_pydata([(0.1276, 1.235, -0.3826), (0.03401, 1.247, -0.3493), (0.1268, 1.166, -0.3903), (0.03796, 1.186, -0.3565), (0.119, 1.234, -0.4847), (0.04514, 1.238, -0.4913), (0.1249, 1.156, -0.4932), (0.049, 1.173, -0.4983), (0.1308, 1.213, -0.6473), (0.06167, 1.216, -0.6534), (0.1314, 1.153, -0.6461), (0.06043, 1.169, -0.6509), (0.1257, 1.21, -0.7433), (0.07065, 1.212, -0.7422), (0.1259, 1.163, -0.7381), (0.06902, 1.177, -0.7356), (0.1152, 1.262, -0.286), (0.037, 1.241, -0.2909), (0.1214, 1.161, -0.294), (0.04036, 1.158, -0.297), (0.04639, 1.172, -0.5159), (0.1241, 1.155, -0.5107), (0.1233, 1.22, -0.512), (0.04775, 1.224, -0.5187), (0.05937, 1.169, -0.6445), (0.06062, 1.217, -0.647), (0.131, 1.153, -0.6397), (0.1303, 1.213, -0.6409)], [], [(1, 3, 19, 17), (26, 24, 11, 10), (3, 1, 5, 7), (1, 0, 4, 5), (2, 3, 7, 6), (0, 2, 6, 4), (8, 10, 14, 12), (27, 26, 10, 8), (24, 25, 9, 11), (25, 27, 8, 9), (12, 14, 15, 13), (11, 9, 13, 15), (9, 8, 12, 13), (10, 11, 15, 14), (16, 17, 19, 18), (0, 1, 17, 16), (3, 2, 18, 19), (2, 0, 16, 18), (5, 4, 22, 23), (7, 5, 23, 20), (4, 6, 21, 22), (6, 7, 20, 21), (23, 22, 27, 25), (20, 23, 25, 24), (22, 21, 26, 27), (21, 20, 24, 26)])
me_cube_004.use_remesh_preserve_volume = False
me_cube_004.use_remesh_preserve_attributes = False
me_cube_004.use_mirror_vertex_groups = False
me_cube_004.update()
me_cube_003 = bpy.data.meshes.new('Cube.003')
me_cube_003.from_pydata([(0.1981, 1.228, -0.3646), (0.1013, 1.243, -0.3436), (0.1965, 1.159, -0.3723), (0.1045, 1.181, -0.3503), (0.1982, 1.227, -0.4538), (0.1259, 1.233, -0.4698), (0.2032, 1.15, -0.4615), (0.129, 1.168, -0.4763), (0.2315, 1.205, -0.6088), (0.1639, 1.211, -0.6237), (0.2305, 1.146, -0.6075), (0.1611, 1.163, -0.6214), (0.2379, 1.203, -0.691), (0.1833, 1.206, -0.697), (0.2363, 1.156, -0.6857), (0.18, 1.171, -0.6906), (0.1674, 1.245, -0.2572), (0.08209, 1.257, -0.3296), (0.172, 1.143, -0.2643), (0.08404, 1.173, -0.3351), (0.1309, 1.167, -0.4902), (0.2068, 1.148, -0.475), (0.2079, 1.213, -0.4764), (0.1339, 1.219, -0.4927), (0.1593, 1.164, -0.6152), (0.1621, 1.211, -0.6176), (0.2292, 1.146, -0.6012), (0.2302, 1.206, -0.6025)], [], [(1, 3, 19, 17), (26, 24, 11, 10), (3, 1, 5, 7), (1, 0, 4, 5), (2, 3, 7, 6), (0, 2, 6, 4), (8, 10, 14, 12), (27, 26, 10, 8), (24, 25, 9, 11), (25, 27, 8, 9), (12, 14, 15, 13), (11, 9, 13, 15), (9, 8, 12, 13), (10, 11, 15, 14), (16, 17, 19, 18), (0, 1, 17, 16), (3, 2, 18, 19), (2, 0, 16, 18), (5, 4, 22, 23), (7, 5, 23, 20), (4, 6, 21, 22), (6, 7, 20, 21), (23, 22, 27, 25), (20, 23, 25, 24), (22, 21, 26, 27), (21, 20, 24, 26)])
me_cube_003.use_remesh_preserve_volume = False
me_cube_003.use_remesh_preserve_attributes = False
me_cube_003.use_mirror_vertex_groups = False
me_cube_003.update()
me_cube_002 = bpy.data.meshes.new('Cube.002')
me_cube_002.from_pydata([(0.04954, 1.149, 0.1337), (-0.09825, 1.242, 0.09435), (-0.01771, 1.129, -0.0291), (-0.1655, 1.221, -0.06843), (0.1849, 1.113, -0.03512), (0.1901, 1.232, -0.05283), (0.1353, 1.13, -0.1563), (0.1405, 1.249, -0.174), (0.2666, 1.109, -0.1302), (0.2351, 1.231, -0.1476), (0.2407, 1.116, -0.2377), (0.2091, 1.238, -0.2552), (0.3129, 1.142, -0.306), (0.2838, 1.215, -0.3152), (0.2771, 1.126, -0.3795), (0.2427, 1.224, -0.3954), (0.1559, 1.126, -0.1814), (0.2059, 1.117, -0.0638), (0.141, 1.237, -0.1987), (0.191, 1.228, -0.08109), (0.2342, 1.119, -0.2164), (0.2008, 1.243, -0.2344), (0.2274, 1.236, -0.1246), (0.2608, 1.113, -0.1066), (0.3583, 1.129, -0.36), (0.3255, 1.223, -0.369), (0.3422, 1.139, -0.3829), (0.3094, 1.232, -0.3919)], [], [(1, 3, 2, 0), (23, 20, 10, 8), (3, 1, 5, 7), (1, 0, 4, 5), (0, 2, 6, 4), (2, 3, 7, 6), (10, 11, 15, 14), (20, 21, 11, 10), (21, 22, 9, 11), (22, 23, 8, 9), (15, 13, 25, 27), (11, 9, 13, 15), (9, 8, 12, 13), (8, 10, 14, 12), (5, 4, 17, 19), (7, 5, 19, 18), (6, 7, 18, 16), (4, 6, 16, 17), (19, 17, 23, 22), (18, 19, 22, 21), (16, 18, 21, 20), (17, 16, 20, 23), (25, 24, 26, 27), (13, 12, 24, 25), (12, 14, 26, 24), (14, 15, 27, 26)])
me_cube_002.use_remesh_preserve_volume = False
me_cube_002.use_remesh_preserve_attributes = False
me_cube_002.use_mirror_vertex_groups = False
me_cube_002.update()
me_cube_001 = bpy.data.meshes.new('Cube.001')
me_cube_001.from_pydata([(0.3003, 0.4112, 1.715), (0.1439, 0.5544, 2.016), (-0.395, 0.5544, 2.016), (-0.4406, 0.4112, 1.703), (0.2542, 0.6506, 1.031), (0.1181, 0.9754, 1.401), (-0.3615, 0.9754, 1.401), (-0.4021, 0.6506, 1.019), (0.09748, 0.86, 0.883), (0.07858, 1.083, 1.009), (-0.336, 1.043, 1.02), (-0.2803, 0.86, 0.926), (0.173, 1.054, 0.1445), (0.09844, 1.203, 0.1767), (-0.1203, 1.203, 0.1767), (-0.1389, 1.054, 0.1445), (0.1648, 1.123, -0.07297), (0.0902, 1.274, -0.09209), (-0.1113, 1.274, -0.1172), (-0.1298, 1.123, -0.09812), (0.3074, 1.167, -0.1929), (0.1818, 1.322, -0.1714), (-0.1462, 1.318, -0.234), (-0.1794, 1.167, -0.2149), (0.202, 1.146, -0.3109), (0.101, 1.256, -0.3737), (-0.1118, 1.228, -0.4268), (-0.1305, 1.168, -0.3937), (0.234, 1.17, -0.4315), (0.1373, 1.241, -0.4164), (-0.1081, 1.227, -0.4258), (-0.1267, 1.167, -0.3926), (0.1124, 1.191, -0.4193), (0.05794, 1.205, -0.4253), (-0.04577, 1.205, -0.4232), (-0.05244, 1.191, -0.4173), (0.08803, 0.9713, 0.9462), (-0.3031, 0.9713, 0.9677), (0.1357, 1.129, 0.1606), (-0.1296, 1.129, 0.1606), (0.128, 1.204, -0.03647), (-0.1205, 1.198, -0.1077), (0.2411, 1.248, -0.1564), (-0.1628, 1.242, -0.2244), (0.1666, 1.221, -0.3767), (-0.123, 1.22, -0.4184), (0.1956, 1.232, -0.4175), (-0.1192, 1.219, -0.4173), (0.08791, 1.219, -0.4228), (-0.04635, 1.219, -0.4208), (-0.09682, 1.083, 1.009), (-0.02887, 0.86, 0.9024), (-0.0002151, 1.203, 0.1767), (0.03237, 1.054, 0.1445), (-0.0006548, 1.274, -0.1034), (0.03193, 1.123, -0.08431), (0.0339, 1.32, -0.1996), (0.08788, 1.167, -0.2028), (0.003246, 1.244, -0.3997), (0.0462, 1.146, -0.3571), (0.0642, 1.238, -0.4312), (0.0924, 1.172, -0.4288), (0.01117, 1.205, -0.4243), (0.03806, 1.191, -0.4184), (0.02737, 1.219, -0.4219), (0.09153, 0.9301, 0.9228), (0.1495, 1.101, 0.1546), (0.1416, 1.174, -0.04999), (0.2656, 1.218, -0.1699), (0.1797, 1.193, -0.3523), (0.209, 1.219, -0.4257), (0.09697, 1.208, -0.4215), (-0.2876, 0.9301, 0.9522), (-0.133, 1.101, 0.1546), (-0.124, 1.17, -0.1041), (-0.169, 1.214, -0.2209), (-0.1257, 1.201, -0.4092), (-0.122, 1.2, -0.4082), (-0.04861, 1.208, -0.4195), (0.03133, 1.208, -0.4206), (0.2772, 0.5461, 1.377), (0.131, 0.8972, 1.823), (-0.4214, 0.5461, 1.365), (-0.3782, 0.8972, 1.823), (0.08752, 1.137, 0.6345), (-0.2604, 1.128, 0.6516), (0.1315, 0.9475, 0.5505), (-0.163, 0.9475, 0.5742), (-0.2295, 1.034, 0.6214), (0.1095, 1.042, 0.5925), (-0.001301, 0.9475, 0.5612), (-0.05333, 1.137, 0.6345), (-0.218, 0.9985, 0.6103), (0.1176, 1.007, 0.577)], [], [(0, 1, 2, 3), (4, 7, 11, 51, 8), (81, 80, 4, 5), (80, 82, 7, 4), (82, 83, 6, 7), (83, 81, 5, 6), (91, 84, 13, 52), (7, 6, 10, 37, 72, 11), (6, 5, 9, 50, 10), (5, 4, 8, 65, 36, 9), (5, 6, 7, 4), (53, 15, 19, 55), (93, 86, 12, 66), (90, 87, 15, 53), (88, 85, 14, 39), (54, 17, 21, 56), (39, 14, 18, 41), (52, 13, 17, 54), (66, 12, 16, 67), (56, 21, 25, 58), (67, 16, 20, 68), (55, 19, 23, 57), (41, 18, 22, 43), (59, 27, 31, 61), (68, 20, 24, 69), (57, 23, 27, 59), (43, 22, 26, 45), (60, 29, 33, 62), (45, 26, 30, 47), (58, 25, 29, 60), (69, 24, 28, 70), (64, 49, 34, 62), (70, 28, 32, 71), (61, 31, 35, 63), (47, 30, 34, 49), (77, 47, 49, 78), (29, 46, 48, 33), (79, 78, 49, 64), (25, 44, 46, 29), (76, 45, 47, 77), (75, 43, 45, 76), (21, 42, 44, 25), (74, 41, 43, 75), (17, 40, 42, 21), (13, 38, 40, 17), (73, 39, 41, 74), (92, 88, 39, 73), (84, 89, 38, 13), (71, 79, 64, 48), (28, 61, 63, 32), (48, 64, 62, 33), (26, 58, 60, 30), (30, 60, 62, 34), (20, 57, 59, 24), (24, 59, 61, 28), (16, 55, 57, 20), (22, 56, 58, 26), (14, 52, 54, 18), (18, 54, 56, 22), (86, 90, 53, 12), (12, 53, 55, 16), (85, 91, 52, 14), (32, 63, 79, 71), (87, 92, 73, 15), (15, 73, 74, 19), (19, 74, 75, 23), (23, 75, 76, 27), (27, 76, 77, 31), (63, 35, 78, 79), (31, 77, 78, 35), (46, 70, 71, 48), (44, 69, 70, 46), (42, 68, 69, 44), (40, 67, 68, 42), (38, 66, 67, 40), (89, 93, 66, 38), (2, 1, 81, 83), (3, 2, 83, 82), (0, 3, 82, 80), (1, 0, 80, 81), (36, 65, 93, 89), (11, 72, 92, 87), (10, 50, 91, 85), (8, 51, 90, 86), (9, 36, 89, 84), (72, 37, 88, 92), (37, 10, 85, 88), (51, 11, 87, 90), (65, 8, 86, 93), (50, 9, 84, 91)])
me_cube_001.use_remesh_preserve_volume = False
me_cube_001.use_remesh_preserve_attributes = False
me_cube_001.use_mirror_vertex_groups = False
me_cube_001.update()
me_cube = bpy.data.meshes.new('Cube')
me_cube.from_pydata([(-0.4302, -0.5344, -0.1063), (-0.5009, -0.6234, 1.454), (-0.4302, 0.5344, -0.1063), (-0.3097, -0.6512, 1.594), (-0.5009, 0.6234, 1.454), (-0.3667, -0.3841, 0.09319), (-0.3097, 0.6512, 1.594), (-0.2791, -0.7174, 1.883), (-0.4303, -0.4227, 2.005), (-0.2715, -0.5136, 0.4508), (-0.3667, 0.3841, 0.09319), (-0.2791, 0.7174, 1.883), (-0.3318, -0.2947, 2.087), (-0.2345, -0.2114, 2.189), (-0.4303, 0.4227, 2.005), (0.1393, -0.2947, 2.087), (0.1782, -0.227, 2.141), (0.4661, -0.5136, 0.4981), (-0.2715, 0.5136, 0.4508), (-0.09067, -0.7174, 1.883), (0.356, -0.4227, 1.998), (-0.3318, 0.2947, 2.087), (0.4175, -0.6425, -0.007212), (0.3, -0.5385, -0.1682), (-0.2345, 0.2114, 2.189), (0.6063, -0.6234, 1.272), (0.108, -0.6512, 1.594), (0.1393, 0.2947, 2.087), (0.1782, 0.227, 2.141), (0.4661, 0.5136, 0.4981), (-0.09067, 0.7174, 1.883), (0.356, 0.4227, 1.998), (0.4175, 0.6425, -0.007212), (0.3, 0.5385, -0.1682), (0.6063, 0.6234, 1.272), (0.108, 0.6512, 1.594), (-0.5009, 0.0, 1.806), (0.4661, 0.0, 0.4981), (0.4175, 0.0, -0.007212), (-0.2715, 0.0, 0.4508), (0.6063, 0.0, 1.623), (-0.4508, 0.0, 0.009324), (-0.4303, 0.0, 1.921), (0.356, 0.0, 1.914), (-0.3318, 0.0, 2.019), (0.1393, 0.0, 2.019), (0.3, 0.0, -0.4374), (-0.5108, 0.0, -0.5862), (-0.2345, 0.0, 2.189), (0.1782, 0.0, 2.105), (-0.1992, 0.0, 2.36), (0.2696, 0.0, 2.314), (0.503, 0.0, 0.8625), (-0.3439, 0.0, 0.8918), (-0.5108, 0.0, -0.5862), (0.3, 0.0, -0.4374), (-0.3318, 0.03901, 2.019), (0.1782, 0.03901, 2.105), (0.356, 0.07223, 1.922), (-0.5051, 0.2527, -0.4112), (0.4175, 0.1185, -0.007212), (-0.4303, 0.07223, 1.929), (0.503, 0.09877, 0.8497), (0.2807, 0.3174, -0.3286), (-0.3439, 0.09877, 0.879), (0.1393, 0.03901, 2.019), (0.6063, 0.115, 1.559), (0.2696, 0.03901, 2.314), (-0.1992, 0.03901, 2.36), (-0.4102, 0.1666, 0.1597), (-0.4297, 0.2134, 0.08242), (-0.317, 0.2598, 0.0005284), (0.2435, 0.294, -0.1712), (-0.3849, 0.1172, 0.1827), (-0.4329, 0.1509, 0.09793), (-0.4134, 0.09606, 0.1752), (-0.4431, 0.08867, -0.02149), (-0.3001, 0.1144, 0.4022), (-0.3318, -0.03901, 2.019), (0.1782, -0.03901, 2.105), (0.356, -0.07223, 1.922), (-0.5051, -0.2527, -0.4112), (0.4175, -0.1185, -0.007212), (-0.4303, -0.07223, 1.929), (0.503, -0.09877, 0.8497), (0.2807, -0.3174, -0.3286), (-0.3439, -0.09877, 0.879), (0.1393, -0.03901, 2.019), (0.6063, -0.115, 1.559), (0.2696, -0.03901, 2.314), (-0.1992, -0.03901, 2.36), (-0.4102, -0.1666, 0.1597), (-0.4297, -0.2134, 0.08242), (-0.317, -0.2598, 0.0005284), (0.2435, -0.294, -0.1712), (-0.3849, -0.1172, 0.1827), (-0.4329, -0.1509, 0.09793), (-0.4134, -0.09606, 0.1752), (-0.4431, -0.08867, -0.02149), (-0.3001, -0.1144, 0.4022), (-0.3961, -0.4782, 0.09118), (-0.4157, -0.4897, 0.0139), (-0.4308, -0.02132, 0.02835), (-0.3881, -0.02132, 0.1982), (-0.3127, -0.05312, 0.3963), (-0.2442, -0.385, 0.4284), (-0.3708, -0.5411, 0.1142), (-0.4135, -0.4192, -0.05567), (0.2713, -0.3984, -0.2594), (-0.317, -0.4207, -0.1139), (0.503, -0.5353, 0.7932), (-0.3439, -0.5353, 0.8224), (0.2696, -0.2114, 2.314), (-0.1992, -0.2114, 2.36), (-0.317, -0.2234, 0.02642), (0.2372, -0.2704, -0.1513), (-0.5009, -0.115, 1.741), (-0.2345, -0.03901, 2.189), (0.4661, -0.09477, 0.4981), (-0.2715, -0.09477, 0.4508), (-0.3961, 0.4782, 0.09118), (-0.4157, 0.4897, 0.0139), (-0.4308, 0.02132, 0.02835), (-0.3881, 0.02132, 0.1982), (-0.3127, 0.05312, 0.3963), (-0.2442, 0.385, 0.4284), (-0.3708, 0.5411, 0.1142), (-0.4135, 0.4192, -0.05567), (0.2713, 0.3984, -0.2594), (-0.317, 0.4207, -0.1139), (0.503, 0.5353, 0.7932), (-0.3439, 0.5353, 0.8224), (0.2696, 0.2114, 2.314), (-0.1992, 0.2114, 2.36), (-0.317, 0.2234, 0.02642), (0.2372, 0.2704, -0.1513), (-0.5009, 0.115, 1.741), (-0.2345, 0.03901, 2.189), (0.4661, 0.09477, 0.4981), (-0.2715, 0.09477, 0.4508)], [(54, 55)], [(138, 62, 52, 37), (53, 36, 136, 64), (124, 77, 73, 123), (43, 58, 65, 45), (91, 92, 101, 100), (15, 16, 13, 12), (49, 57, 67, 51), (95, 91, 100, 106), (81, 98, 102, 54), (5, 0, 23, 22), (9, 17, 110, 111), (62, 66, 40, 52), (4, 14, 11, 6), (0, 109, 108, 23), (5, 106, 107, 0), (93, 114, 115, 94), (20, 15, 12, 8), (69, 120, 121, 70), (54, 102, 103, 41), (25, 26, 3, 1), (41, 103, 104, 39), (33, 63, 72, 128), (29, 130, 62, 138), (123, 73, 69, 75), (139, 18, 125, 77), (18, 10, 126, 125), (130, 34, 66, 62), (80, 87, 15, 20), (106, 100, 101, 107), (31, 14, 21, 27), (102, 96, 97, 103), (10, 2, 127, 126), (1, 3, 7, 8), (118, 82, 38, 37), (68, 67, 132, 133), (16, 112, 113, 13), (78, 117, 48, 44), (26, 19, 7, 3), (35, 6, 11, 30), (111, 110, 25, 1), (58, 31, 27, 65), (9, 5, 22, 17), (116, 83, 42, 36), (14, 31, 30, 11), (134, 135, 46, 54), (71, 72, 135, 134), (20, 19, 26, 25), (138, 37, 38, 60), (119, 99, 105, 9), (127, 76, 70, 121), (90, 113, 112, 89), (139, 64, 131, 18), (8, 7, 19, 20), (32, 60, 63, 33), (137, 48, 50, 68), (84, 52, 40, 88), (79, 89, 112, 16), (98, 92, 96, 102), (45, 65, 57, 49), (39, 139, 77, 124), (114, 54, 46, 115), (85, 94, 115, 55), (59, 2, 129, 71), (77, 125, 126, 73), (73, 126, 120, 69), (54, 46, 47, 63, 59), (56, 44, 48, 137), (27, 21, 24, 28), (2, 33, 128, 129), (59, 54, 122, 76), (18, 131, 130, 29), (57, 28, 132, 67), (54, 59, 71, 134), (66, 34, 31, 58), (50, 51, 67, 68), (9, 105, 106, 5), (10, 32, 33, 2), (81, 93, 109, 0), (119, 9, 111, 86), (88, 80, 20, 25), (83, 78, 44, 42), (99, 95, 106, 105), (82, 85, 55, 38), (86, 111, 1, 116), (87, 79, 16, 15), (118, 37, 52, 84), (117, 90, 50, 48), (21, 56, 137, 24), (129, 128, 72, 71), (64, 136, 4, 131), (39, 53, 64, 139), (47, 46, 63), (63, 55, 135, 72), (18, 29, 32, 10), (2, 59, 76, 127), (4, 136, 61, 14), (40, 66, 58, 43), (14, 61, 56, 21), (28, 24, 133, 132), (61, 42, 44, 56), (126, 127, 121, 120), (131, 4, 34, 130), (60, 38, 55, 63), (54, 41, 123, 122), (76, 122, 74, 70), (31, 34, 35, 30), (75, 69, 70, 74), (24, 137, 68, 133), (122, 123, 75, 74), (29, 138, 60, 32), (136, 36, 42, 61), (65, 27, 28, 57), (41, 39, 124, 123), (34, 4, 6, 35), (39, 119, 86, 53), (23, 108, 94, 85), (110, 84, 88, 25), (39, 104, 99, 119), (104, 103, 95, 99), (49, 51, 89, 79), (1, 8, 83, 116), (54, 114, 93, 81), (53, 86, 116, 36), (12, 13, 117, 78), (45, 49, 79, 87), (0, 107, 98, 81), (22, 23, 85, 82), (40, 43, 80, 88), (107, 101, 92, 98), (8, 12, 78, 83), (103, 97, 91, 95), (97, 96, 92, 91), (13, 113, 90, 117), (17, 22, 82, 118), (43, 45, 87, 80), (17, 118, 84, 110), (50, 90, 89, 51), (109, 93, 94, 108), (54, 81, 85, 47, 46), (47, 85, 46)])
me_cube.use_remesh_preserve_volume = False
me_cube.use_remesh_preserve_attributes = False
me_cube.use_mirror_vertex_groups = False
me_cube.update()

# ---- objects
ob_backlight = bpy.data.objects.new('BackLight', me_plane_001)
ob_frontlight = bpy.data.objects.new('FrontLight', me_plane)
ob_head = bpy.data.objects.new('Head', me_cube_009)
ob_leg = bpy.data.objects.new('Leg', me_cube_007)
ob_unnamedfinger = bpy.data.objects.new('UnnamedFinger', me_cube_006)
ob_littlefinger = bpy.data.objects.new('LittleFinger', me_cube_005)
ob_midfinger = bpy.data.objects.new('MidFinger', me_cube_004)
ob_pointerfinger = bpy.data.objects.new('PointerFinger', me_cube_003)
ob_bigfinger = bpy.data.objects.new('BigFinger', me_cube_002)
ob_arms = bpy.data.objects.new('Arms', me_cube_001)
ob_body = bpy.data.objects.new('Body', me_cube)
ob_lamp = bpy.data.objects.new('Lamp', light_lamp)
ob_camera = bpy.data.objects.new('Camera', cam_camera)

# ---- transforms, parenting, visibility, modifiers, constraints
ob_backlight.location = (6.0, 6.0, 2.0)
ob_backlight.rotation_euler = (-2.356, -1.57e-16, -3.84)
ob_backlight.scale = (2.5, 2.5, 2.5)
ob_backlight.hide_viewport = True
ob_backlight.visible_camera = False
ob_backlight.lineart.crease_threshold = 0.0
ob_frontlight.location = (-3.0, -6.0, 2.0)
ob_frontlight.rotation_euler = (-2.356, -1.57e-16, -0.7854)
ob_frontlight.scale = (2.5, 2.5, 2.5)
ob_frontlight.hide_viewport = True
ob_frontlight.visible_camera = False
ob_frontlight.lineart.crease_threshold = 0.0
ob_head.location = (0.0, 0.0, 0.0)
ob_head.lineart.crease_threshold = 0.0
_m = ob_head.modifiers.new('Mirror', 'MIRROR')
_m.use_clip = True
_m = ob_head.modifiers.new('Subsurf', 'SUBSURF')
_m.uv_smooth = 'PRESERVE_CORNERS'
_m.quality = 2
_m.levels = 2
_m.show_only_control_edges = False
_m = ob_head.modifiers.new('Auto Smooth', 'NODES')
_m.node_group = ng_auto_smooth
_gi = [s.identifier for s in ng_auto_smooth.interface.items_tree if s.item_type == 'SOCKET' and s.in_out == 'INPUT']
_m[_gi[1]] = 0.5236  # Angle
ob_leg.location = (0.0, 1.9, -7.3)
ob_leg.rotation_euler = (0.0, -0.0, -1.571)
ob_leg.hide_viewport = True
ob_leg.hide_render = True
ob_leg.lineart.crease_threshold = 0.0
_m = ob_leg.modifiers.new('Subsurf', 'SUBSURF')
_m.uv_smooth = 'PRESERVE_CORNERS'
_m.quality = 2
_m.levels = 2
_m.show_only_control_edges = False
_m = ob_leg.modifiers.new('Mirror', 'MIRROR')
_m.use_axis = (False, True, False)
ob_unnamedfinger.location = (0.0, 0.0, 0.0)
ob_unnamedfinger.hide_viewport = True
ob_unnamedfinger.hide_render = True
ob_unnamedfinger.lineart.crease_threshold = 0.0
_m = ob_unnamedfinger.modifiers.new('Subsurf', 'SUBSURF')
_m.uv_smooth = 'PRESERVE_CORNERS'
_m.quality = 2
_m.levels = 2
_m.show_only_control_edges = False
_m = ob_unnamedfinger.modifiers.new('Mirror', 'MIRROR')
_m.use_axis = (False, True, False)
ob_littlefinger.location = (0.0, 0.0, 0.0)
ob_littlefinger.hide_viewport = True
ob_littlefinger.hide_render = True
ob_littlefinger.lineart.crease_threshold = 0.0
_m = ob_littlefinger.modifiers.new('Subsurf', 'SUBSURF')
_m.uv_smooth = 'PRESERVE_CORNERS'
_m.quality = 2
_m.levels = 2
_m.show_only_control_edges = False
_m = ob_littlefinger.modifiers.new('Mirror', 'MIRROR')
_m.use_axis = (False, True, False)
ob_midfinger.location = (-0.003755, 0.0, 0.0)
ob_midfinger.hide_viewport = True
ob_midfinger.hide_render = True
ob_midfinger.lineart.crease_threshold = 0.0
_m = ob_midfinger.modifiers.new('Subsurf', 'SUBSURF')
_m.uv_smooth = 'PRESERVE_CORNERS'
_m.quality = 2
_m.levels = 2
_m.show_only_control_edges = False
_m = ob_midfinger.modifiers.new('Mirror', 'MIRROR')
_m.use_axis = (False, True, False)
ob_pointerfinger.location = (0.0, 0.0, -1.164e-10)
ob_pointerfinger.rotation_euler = (-0.0001935, -0.0008227, 7.124e-05)
ob_pointerfinger.hide_viewport = True
ob_pointerfinger.hide_render = True
ob_pointerfinger.lineart.crease_threshold = 0.0
_m = ob_pointerfinger.modifiers.new('Subsurf', 'SUBSURF')
_m.uv_smooth = 'PRESERVE_CORNERS'
_m.quality = 2
_m.levels = 2
_m.show_only_control_edges = False
_m = ob_pointerfinger.modifiers.new('Mirror', 'MIRROR')
_m.use_axis = (False, True, False)
ob_bigfinger.location = (0.0, -0.009724, 0.0)
ob_bigfinger.hide_viewport = True
ob_bigfinger.hide_render = True
ob_bigfinger.lineart.crease_threshold = 0.0
_m = ob_bigfinger.modifiers.new('Subsurf', 'SUBSURF')
_m.uv_smooth = 'PRESERVE_CORNERS'
_m.quality = 2
_m.levels = 2
_m.show_only_control_edges = False
_m = ob_bigfinger.modifiers.new('Mirror', 'MIRROR')
_m.use_axis = (False, True, False)
ob_arms.location = (0.0, 0.0, 0.0)
ob_arms.hide_viewport = True
ob_arms.hide_render = True
ob_arms.lineart.crease_threshold = 0.0
_m = ob_arms.modifiers.new('Subsurf', 'SUBSURF')
_m.uv_smooth = 'PRESERVE_CORNERS'
_m.quality = 2
_m.levels = 2
_m.show_only_control_edges = False
_m = ob_arms.modifiers.new('Mirror', 'MIRROR')
_m.use_axis = (False, True, False)
ob_body.location = (0.0, 0.0, 0.0)
ob_body.hide_viewport = True
ob_body.hide_render = True
ob_body.lineart.crease_threshold = 0.0
_m = ob_body.modifiers.new('Subsurf', 'SUBSURF')
_m.uv_smooth = 'PRESERVE_CORNERS'
_m.quality = 2
_m.levels = 2
_m.show_only_control_edges = False
ob_lamp.location = (4.076, 1.005, 5.904)
ob_lamp.rotation_euler = (0.6503, 0.05522, 1.866)
ob_lamp.lock_rotations_4d = False
ob_lamp.empty_display_type = 'ARROWS'
ob_lamp.color = (0.0, 0.0, 0.0, 0.0)
ob_lamp.hide_viewport = True
ob_lamp.lineart.crease_threshold = 0.0
ob_camera.location = (7.481, -6.508, 5.344)
ob_camera.rotation_euler = (1.109, 0.0, 0.8149)
ob_camera.lock_rotations_4d = False
ob_camera.empty_display_type = 'ARROWS'
ob_camera.color = (0.0, 0.0, 0.0, 0.0)
ob_camera.hide_viewport = True
ob_camera.display_type = 'WIRE'
ob_camera.lineart.crease_threshold = 0.0

# ---- collection membership
col_collection_1.objects.link(ob_backlight)
col_collection_1.objects.link(ob_frontlight)
col_collection_1.objects.link(ob_head)
col_collection_1.objects.link(ob_leg)
col_collection_1.objects.link(ob_unnamedfinger)
col_collection_1.objects.link(ob_littlefinger)
col_collection_1.objects.link(ob_midfinger)
col_collection_1.objects.link(ob_pointerfinger)
col_collection_1.objects.link(ob_bigfinger)
col_collection_1.objects.link(ob_arms)
col_collection_1.objects.link(ob_body)
col_collection_1.objects.link(ob_lamp)
col_collection_1.objects.link(ob_camera)

# ---- scene / render settings (as saved in the file)
scene.camera = ob_camera
scene.frame_start = 1; scene.frame_end = 250; scene.frame_set(0)
scene.render.engine = 'CYCLES'
scene.render.resolution_percentage = 50
scene.render.dither_intensity = 0.0
scene.cycles.use_denoising = False
scene.cycles.samples = 128
scene.cycles.sampling_pattern = 'TABULATED_SOBOL'
scene.cycles.use_adaptive_sampling = False
scene.cycles.use_light_tree = False
scene.cycles.blur_glossy = 0.0
scene.cycles.sample_clamp_indirect = 0.0
scene.view_settings.view_transform = 'Standard'
bpy.context.view_layer.update()
